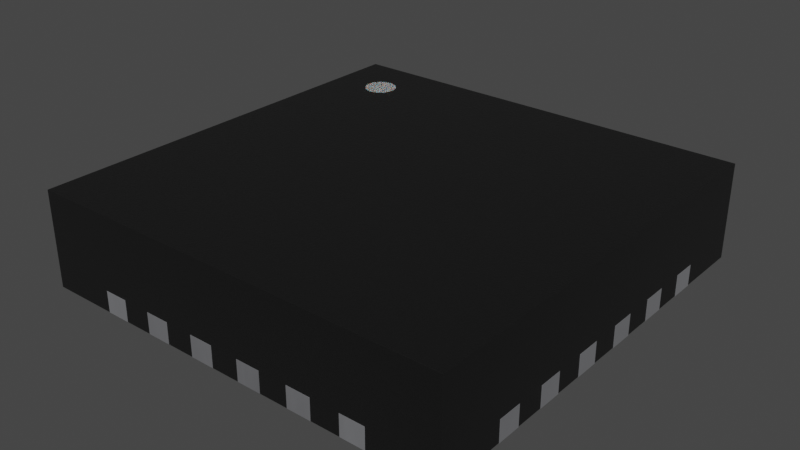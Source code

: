 # Source: QFN-24-1EP_4x4mm_P0.5_EP2.1x2.1mm.blend  (saved by Blender 4.1.24; exported with 4.5.12 LTS)
import bpy
from mathutils import Matrix  # noqa: F401  (used for matrix-valued properties, if any)

bpy.ops.wm.read_factory_settings(use_empty=True)
scene = bpy.context.scene
scene.name = 'Scene'

# ---- collections
col_qfn_24_1ep_4x4mm_p0_5_ep2_1x2_1mm = bpy.data.collections.new('QFN-24-1EP_4x4mm_P0.5_EP2.1x2.1mm'); scene.collection.children.link(col_qfn_24_1ep_4x4mm_p0_5_ep2_1x2_1mm)

# ---- materials (node trees are filled in below, after node groups)
mat_plastic_chip = bpy.data.materials.new('plastic_chip')
mat_plastic_chip.use_transparent_shadow = False
mat_plastic_chip.preview_render_type = 'CUBE'
mat_metal_pins = bpy.data.materials.new('metal_pins')
mat_metal_pins.use_transparent_shadow = False
mat_metal_pins.preview_render_type = 'CUBE'
mat_white_markings = bpy.data.materials.new('white_markings')
mat_white_markings.use_transparent_shadow = False
mat_white_markings.preview_render_type = 'FLAT'

# ---- material node trees
mat_plastic_chip.use_nodes = True; mat_plastic_chip.node_tree.nodes.clear()
_N = mat_plastic_chip.node_tree.nodes; _L = mat_plastic_chip.node_tree.links
n0 = _N.new('ShaderNodeBsdfPrincipled'); n0.name = 'Principled BSDF'; n0.location = (10, 300)
n0.distribution = 'GGX'
n0.subsurface_method = 'BURLEY'
n0.inputs[0].default_value = (0.009312, 0.009312, 0.009312, 1.0)
n0.inputs[1].default_value = 0.1372
n0.inputs[2].default_value = 0.3706
n0.inputs[3].default_value = 1.45
n0.inputs[27].default_value = (0.0, 0.0, 0.0, 1.0)
n0.inputs[28].default_value = 1.0
n1 = _N.new('ShaderNodeOutputMaterial'); n1.name = 'Material Output'; n1.location = (300, 300)
n2 = _N.new('ShaderNodeTexNoise'); n2.name = 'Noise Texture'; n2.location = (-893, 54)
n2.inputs[2].default_value = 200.0
n2.inputs[3].default_value = 3.6
n2.inputs[4].default_value = 0.8375
n3 = _N.new('ShaderNodeBump'); n3.name = 'Bump'; n3.location = (-604, -53)
n3.inputs[0].default_value = 0.08
n3.inputs[1].default_value = 1.0
n3.inputs[2].default_value = 1.0
_L.new(n0.outputs[0], n1.inputs[0])
_L.new(n2.outputs[0], n3.inputs[3])
_L.new(n3.outputs[0], n0.inputs[5])
n1.is_active_output = True
mat_metal_pins.use_nodes = True; mat_metal_pins.node_tree.nodes.clear()
_N = mat_metal_pins.node_tree.nodes; _L = mat_metal_pins.node_tree.links
n0 = _N.new('ShaderNodeMapping'); n0.name = 'Mapping'; n0.location = (-1447, -91)
n0.inputs[3].default_value = (4.8, 1.2, 1.1)
n1 = _N.new('ShaderNodeBsdfPrincipled'); n1.name = 'Principled BSDF'; n1.location = (-560, 254)
n1.distribution = 'GGX'
n1.subsurface_method = 'BURLEY'
n1.inputs[1].default_value = 0.7818
n1.inputs[2].default_value = 0.2886
n1.inputs[3].default_value = 1.45
n1.inputs[13].default_value = 0.0
n1.inputs[27].default_value = (0.0, 0.0, 0.0, 1.0)
n1.inputs[28].default_value = 1.0
n2 = _N.new('ShaderNodeOutputMaterial'); n2.name = 'Material Output.002'; n2.location = (-205, 253)
n2.width = 213
n3 = _N.new('ShaderNodeTexNoise'); n3.name = 'Noise Texture.002'; n3.location = (-1228, -73)
n3.inputs[2].default_value = 0.1
n3.inputs[3].default_value = 7.0
n3.inputs[4].default_value = 0.6
n3.inputs[8].default_value = 0.4
n4 = _N.new('ShaderNodeTexCoord'); n4.name = 'Texture Coordinate'; n4.location = (-1636, -116)
n5 = _N.new('ShaderNodeMix'); n5.name = 'Mix.001'; n5.location = (-921, 45)
n5.data_type = 'RGBA'
n5.inputs[6].default_value = (0.9398, 0.9547, 1.0, 1.0)
n5.inputs[7].default_value = (0.13, 0.1259, 0.1359, 1.0)
n6 = _N.new('ShaderNodeBump'); n6.name = 'Bump.001'; n6.location = (-1001, -227)
n6.inputs[0].default_value = 0.05
n6.inputs[1].default_value = 0.01
n6.inputs[2].default_value = 1.0
_L.new(n1.outputs[0], n2.inputs[0])
_L.new(n3.outputs[0], n6.inputs[3])
_L.new(n0.outputs[0], n3.inputs[0])
_L.new(n3.outputs[0], n5.inputs[0])
_L.new(n4.outputs[3], n0.inputs[0])
_L.new(n5.outputs[2], n1.inputs[0])
_L.new(n6.outputs[0], n1.inputs[5])
n2.is_active_output = True
mat_white_markings.use_nodes = True; mat_white_markings.node_tree.nodes.clear()
_N = mat_white_markings.node_tree.nodes; _L = mat_white_markings.node_tree.links
n0 = _N.new('ShaderNodeOutputMaterial'); n0.name = 'Material Output'; n0.location = (300, 300)
n1 = _N.new('ShaderNodeBsdfPrincipled'); n1.name = 'Principled BSDF'; n1.location = (-34, 272)
n1.distribution = 'GGX'
n1.subsurface_method = 'BURLEY'
n1.inputs[1].default_value = 0.02
n1.inputs[2].default_value = 0.4636
n1.inputs[3].default_value = 1.4
n1.inputs[8].default_value = 1.0
n1.inputs[10].default_value = 0.3682
n1.inputs[13].default_value = 0.6591
n1.inputs[18].default_value = 0.2318
n1.inputs[20].default_value = 0.6709
n1.inputs[24].default_value = 0.1191
n1.inputs[27].default_value = (0.0, 0.0, 0.0, 1.0)
n1.inputs[28].default_value = 1.0
n2 = _N.new('ShaderNodeMapping'); n2.name = 'Mapping'; n2.location = (-1010, 265)
n2.inputs[3].default_value = (3.0, 1.0, 1.0)
n3 = _N.new('ShaderNodeTexCoord'); n3.name = 'Texture Coordinate'; n3.location = (-1250, 180)
n4 = _N.new('ShaderNodeBump'); n4.name = 'Bump'; n4.location = (-376, -99)
n4.inputs[0].default_value = 0.05
n4.inputs[1].default_value = 1.0
n4.inputs[2].default_value = 1.0
n5 = _N.new('ShaderNodeTexNoise'); n5.name = 'Noise Texture'; n5.location = (-662, 176)
n5.inputs[2].default_value = 88.0
n5.inputs[3].default_value = 10.8
n5.inputs[4].default_value = 0.9167
n5.inputs[8].default_value = 1.6
n6 = _N.new('ShaderNodeValToRGB'); n6.name = 'ColorRamp'; n6.location = (-354, 186)
while len(n6.color_ramp.elements) > 1: n6.color_ramp.elements.remove(n6.color_ramp.elements[-1])
n6.color_ramp.elements[0].position = 0.0; n6.color_ramp.elements[0].color = (0.2596, 0.2596, 0.2596, 1.0)
_e = n6.color_ramp.elements.new(1.0); _e.color = (0.6303, 0.6303, 0.6303, 1.0)
n7 = _N.new('ShaderNodeMix'); n7.name = 'Mix'; n7.location = (-204, 152)
n7.data_type = 'RGBA'
n7.inputs[0].default_value = 0.3682
n7.inputs[7].default_value = (0.2525, 0.2525, 0.2525, 1.0)
_L.new(n5.outputs[0], n6.inputs[0])
_L.new(n1.outputs[0], n0.inputs[0])
_L.new(n3.outputs[2], n2.inputs[0])
_L.new(n2.outputs[0], n5.inputs[0])
_L.new(n5.outputs[0], n4.inputs[3])
_L.new(n4.outputs[0], n1.inputs[5])
_L.new(n6.outputs[0], n7.inputs[6])
_L.new(n7.outputs[2], n1.inputs[0])
n0.is_active_output = True

# ---- world
world_world = bpy.data.worlds.new('World'); scene.world = world_world
world_world.use_nodes = True; world_world.node_tree.nodes.clear()
_N = world_world.node_tree.nodes; _L = world_world.node_tree.links
n0 = _N.new('ShaderNodeOutputWorld'); n0.name = 'World Output'; n0.location = (300, 300)
n1 = _N.new('ShaderNodeBackground'); n1.name = 'Background'; n1.location = (10, 300)
n1.inputs[0].default_value = (0.05088, 0.05088, 0.05088, 1.0)
_L.new(n1.outputs[0], n0.inputs[0])
n0.is_active_output = True
world_world.color = (0.05088, 0.05088, 0.05088)
world_world.use_sun_shadow = False
world_world.sun_shadow_jitter_overblur = 0.0

# ---- meshes
me_shape_9_indexedfaceset_017 = bpy.data.meshes.new('SHAPE_9_IndexedFaceSet.017')
me_shape_9_indexedfaceset_017.from_pydata([(-0.865, 2.0, 0.2025), (-0.635, 2.0, 0.2025), (-0.135, 2.0, 0.0025), (0.135, 2.0, 0.2025), (0.365, 2.0, 0.2025), (1.365, 2.0, 0.2025), (2.0, 2.0, 0.9), (-1.365, 2.0, 0.2025), (-2.0, 2.0, 0.0025), (-2.0, 0.365, 0.0025), (-1.6, 0.135, 0.0025), (-2.0, 0.135, 0.0025), (-1.6, -0.135, 0.0025), (-1.135, -1.6, 0.0025), (-0.865, -1.6, 0.0025), (-0.635, -1.6, 0.0025), (0.365, -1.6, 0.0025), (0.365, -2.0, 0.0025), (0.635, -2.0, 0.0025), (0.635, -1.6, 0.0025), (0.865, -1.6, 0.0025), (1.135, -1.6, 0.0025), (1.365, -1.6, 0.0025), (1.365, -2.0, 0.0025), (2.0, -2.0, 0.0025), (2.0, -0.635, 0.0025), (2.0, 0.365, 0.0025), (1.6, 0.865, 0.0025), (2.0, 0.865, 0.0025), (2.0, 1.135, 0.0025), (2.0, 2.0, 0.0025), (1.365, 2.0, 0.0025), (1.135, 2.0, 0.0025), (0.865, 2.0, 0.0025), (0.365, 2.0, 0.0025), (0.135, 2.0, 0.0025), (-0.135, 1.6, 0.0025), (-0.865, 1.6, 0.0025), (-1.365, 2.0, 0.0025), (1.25, 1.0, 0.0025), (-1.25, 1.25, 0.0025), (1.0, 1.25, 0.0025), (-1.135, 2.0, 4.961e-08), (-1.135, 2.0, 0.0025), (-0.635, 2.0, 2.776e-08), (-0.635, 2.0, 0.0025), (0.635, 2.0, 0.0025), (-0.365, 2.0, 0.0025), (-0.365, 2.0, 1.595e-08), (2.0, 0.635, 0.0025), (2.0, 0.135, 0.2), (2.0, -0.365, 0.2), (2.0, -0.365, 0.0025), (2.0, -2.0, 0.9), (2.0, 1.365, 0.0025), (-1.135, -2.0, 4.961e-08), (-1.365, -2.0, 5.967e-08), (1.135, -2.0, -4.961e-08), (0.635, -2.0, -2.776e-08), (0.365, -2.0, -1.595e-08), (0.135, -2.0, -5.901e-09), (-2.0, -2.0, 0.9), (0.635, -2.0, 0.2025), (0.365, -2.0, 0.2025), (-0.365, -2.0, 0.2025), (-0.635, -2.0, 0.2025), (-2.0, 2.0, 0.9), (-2.0, -2.0, 0.0025), (-2.0, -1.365, 0.2), (-2.0, -1.135, 0.2), (-2.0, -0.865, 0.2), (-2.0, -0.635, 0.0025), (-2.0, -0.365, 0.0025), (-2.0, 0.135, 0.2), (-2.0, 0.635, 0.0025), (-2.0, 0.865, 0.0025), (-2.0, 1.365, 0.0025), (-1.6, 0.365, 0.0025), (-1.6, 0.365, 6.994e-08), (-2.0, 0.365, 0.2), (-1.6, 0.135, 6.994e-08), (-2.002, 0.135, 8.751e-08), (-0.135, -2.0, 5.901e-09), (-0.135, -1.6, 0.0025), (-0.365, -1.6, 1.595e-08), (-0.365, -1.6, 0.0025), (-0.365, -2.0, 0.0025), (-0.365, -2.0, 1.595e-08), (-0.135, -1.6, 5.901e-09), (-2.002, 0.365, 8.751e-08), (-2.002, 0.135, 0.2), (-2.002, 0.365, 0.2), (-0.135, -2.002, 0.0025), (-0.365, -2.002, 0.0025), (-0.365, -2.002, 0.2025), (-0.135, -2.002, 0.2025), (-0.135, -2.0, 0.2025), (-0.135, -2.0, 0.0025), (-2.002, -0.365, 8.751e-08), (-2.0, -0.365, 0.2), (-1.6, -0.365, 0.0025), (-1.6, -0.365, 6.994e-08), (-1.6, -0.135, 6.994e-08), (-2.0, -0.135, 0.0025), (-2.0, -0.135, 0.2), (-2.002, -0.135, 8.751e-08), (-2.002, -0.865, 0.2), (-2.0, -0.865, 0.0025), (-1.6, -0.865, 6.994e-08), (-1.6, -0.865, 0.0025), (-1.6, -0.635, 0.0025), (-1.6, -0.635, 6.994e-08), (-2.0, -0.635, 0.2), (-2.002, -0.635, 0.2), (-2.002, -0.635, 8.751e-08), (-2.002, -0.865, 8.751e-08), (-2.0, -1.365, 0.0025), (-1.6, -1.365, 0.0025), (-1.6, -1.365, 6.994e-08), (-1.6, -1.135, 0.0025), (-2.0, -1.135, 0.0025), (-1.6, -1.135, 6.994e-08), (-2.002, -1.135, 8.751e-08), (-2.0, 0.635, 0.2), (-1.6, 0.635, 0.0025), (-1.6, 0.635, 6.994e-08), (-1.6, 0.865, 0.0025), (-1.6, 0.865, 6.994e-08), (-2.0, 0.865, 0.2), (-2.002, 0.865, 8.751e-08), (-2.002, 0.635, 8.751e-08), (-2.002, 1.135, 0.2), (-2.0, 1.135, 0.2), (-2.0, 1.135, 0.0025), (-1.6, 1.135, 0.0025), (-1.6, 1.365, 0.0025), (-1.6, 1.365, 6.994e-08), (-2.0, 1.365, 0.2), (-1.6, 1.135, 6.994e-08), (-2.002, 1.365, 8.751e-08), (-2.002, 1.135, 8.751e-08), (-2.002, -0.365, 0.2), (-2.002, -0.135, 0.2), (-2.002, -1.365, 8.751e-08), (-2.002, -1.365, 0.2), (-2.002, -1.135, 0.2), (-2.002, 0.635, 0.2), (-2.002, 0.865, 0.2), (-2.002, 1.365, 0.2), (0.365, -1.6, -1.595e-08), (0.135, -1.6, 0.0025), (0.135, -1.6, -5.901e-09), (0.135, -2.0, 0.0025), (0.865, -2.0, 0.0025), (0.635, -1.6, -2.776e-08), (0.865, -2.0, -3.781e-08), (0.865, -1.6, -3.781e-08), (1.365, -1.6, -5.967e-08), (1.365, -2.0, -5.967e-08), (1.135, -1.6, -4.961e-08), (-0.635, -2.0, 2.776e-08), (-0.865, -1.6, 3.781e-08), (-0.865, -2.0, 3.781e-08), (-0.635, -1.6, 2.776e-08), (-1.365, -1.6, 0.0025), (-1.365, -1.6, 5.967e-08), (-1.135, -1.6, 4.961e-08), (0.365, -2.002, 0.2025), (0.365, -2.002, 0.0025), (0.135, -2.0, 0.2025), (0.135, -2.002, 0.0025), (0.135, -2.002, 0.2025), (0.635, -2.002, 0.2025), (0.865, -2.002, 0.2025), (0.865, -2.0, 0.2025), (0.865, -2.002, 0.0025), (0.635, -2.002, 0.0025), (1.135, -2.002, 0.0025), (1.365, -2.002, 0.0025), (1.135, -2.002, 0.2025), (1.365, -2.002, 0.2025), (1.365, -2.0, 0.2025), (1.135, -2.0, 0.2025), (1.135, -2.0, 0.0025), (-0.635, -2.002, 0.0025), (-0.635, -2.002, 0.2025), (-0.865, -2.0, 0.0025), (-0.865, -2.002, 0.0025), (-0.865, -2.002, 0.2025), (-0.865, -2.0, 0.2025), (-0.635, -2.0, 0.0025), (-1.135, -2.002, 0.2025), (-1.135, -2.002, 0.0025), (-1.135, -2.0, 0.2025), (-1.365, -2.0, 0.2025), (-1.365, -2.002, 0.2025), (-1.365, -2.002, 0.0025), (-1.135, -2.0, 0.0025), (-1.365, -2.0, 0.0025), (1.6, 0.135, -6.994e-08), (2.0, 0.135, 0.0025), (1.6, 0.135, 0.0025), (1.6, 0.365, -6.994e-08), (2.002, 0.365, -8.751e-08), (1.6, 0.365, 0.0025), (2.002, -0.365, 0.2), (1.6, -0.135, -6.994e-08), (2.002, -0.135, -8.751e-08), (1.6, -0.135, 0.0025), (2.0, -0.135, 0.0025), (2.0, -0.135, 0.2), (2.002, -0.135, 0.2), (1.6, -0.365, 0.0025), (2.002, -0.365, -8.751e-08), (1.6, -0.365, -6.994e-08), (2.0, -0.865, 0.2), (2.0, -0.865, 0.0025), (1.6, -0.865, 0.0025), (2.0, -0.635, 0.2), (1.6, -0.635, -6.994e-08), (1.6, -0.635, 0.0025), (2.002, -0.635, -8.751e-08), (1.6, -0.865, -6.994e-08), (2.002, -1.365, 0.2), (2.0, -1.365, 0.0025), (2.002, -1.135, -8.751e-08), (2.0, -1.135, 0.0025), (2.0, -1.135, 0.2), (1.6, -1.365, 0.0025), (1.6, -1.135, 0.0025), (1.6, -1.135, -6.994e-08), (1.6, -1.365, -6.994e-08), (2.002, 0.635, -8.751e-08), (1.6, 0.635, -6.994e-08), (2.0, 0.635, 0.2), (1.6, 0.635, 0.0025), (2.002, 0.865, -8.751e-08), (2.002, 0.865, 0.2), (1.6, 0.865, -6.994e-08), (1.6, 1.365, 0.0025), (2.0, 1.365, 0.2), (1.6, 1.135, 0.0025), (2.002, 1.365, -8.751e-08), (1.6, 1.365, -6.994e-08), (1.6, 1.135, -6.994e-08), (2.002, 0.135, 0.2), (2.002, 0.135, -8.751e-08), (2.002, 0.365, 0.2), (2.0, 0.365, 0.2), (2.002, -0.865, -8.751e-08), (2.002, -0.635, 0.2), (2.002, -0.865, 0.2), (2.002, -1.365, -8.751e-08), (2.002, -1.135, 0.2), (2.0, -1.365, 0.2), (2.002, 0.635, 0.2), (2.0, 0.865, 0.2), (2.002, 1.135, -8.751e-08), (2.002, 1.135, 0.2), (2.002, 1.365, 0.2), (2.0, 1.135, 0.2), (-0.365, 1.6, 0.0025), (-0.135, 1.6, 5.901e-09), (-0.365, 1.6, 1.595e-08), (-0.135, 2.0, 5.901e-09), (-0.365, 2.002, 0.0025), (-0.135, 2.002, 0.0025), (-0.365, 2.0, 0.2025), (-0.135, 2.0, 0.2025), (-0.365, 2.002, 0.2025), (-0.135, 2.002, 0.2025), (0.135, 1.6, -5.901e-09), (0.135, 2.0, -5.901e-09), (0.135, 1.6, 0.0025), (0.365, 1.6, -1.595e-08), (0.365, 2.0, -1.595e-08), (0.365, 1.6, 0.0025), (0.635, 1.6, 0.0025), (0.865, 1.6, -3.781e-08), (0.865, 1.6, 0.0025), (0.635, 2.0, -2.776e-08), (0.865, 2.0, -3.781e-08), (0.635, 1.6, -2.776e-08), (1.135, 1.6, 0.0025), (1.365, 1.6, -5.967e-08), (1.135, 1.6, -4.961e-08), (1.365, 1.6, 0.0025), (1.135, 2.0, -4.961e-08), (1.365, 2.0, -5.967e-08), (-0.865, 2.0, 3.781e-08), (-0.865, 2.0, 0.0025), (-0.865, 1.6, 3.781e-08), (-0.635, 1.6, 0.0025), (-0.635, 1.6, 2.776e-08), (-1.365, 2.0, 5.967e-08), (-1.365, 1.6, 0.0025), (-1.135, 1.6, 0.0025), (-1.135, 1.6, 4.961e-08), (-1.365, 1.6, 5.967e-08), (0.135, 2.002, 0.0025), (0.135, 2.002, 0.2025), (0.365, 2.002, 0.0025), (0.365, 2.002, 0.2025), (0.635, 2.002, 0.2025), (0.865, 2.0, 0.2025), (0.865, 2.002, 0.2025), (0.635, 2.0, 0.2025), (0.635, 2.002, 0.0025), (0.865, 2.002, 0.0025), (1.135, 2.002, 0.2025), (1.135, 2.0, 0.2025), (1.365, 2.002, 0.2025), (1.135, 2.002, 0.0025), (1.365, 2.002, 0.0025), (-0.635, 2.002, 0.0025), (-0.635, 2.002, 0.2025), (-0.865, 2.002, 0.0025), (-0.865, 2.002, 0.2025), (-1.365, 2.002, 0.2025), (-1.135, 2.002, 0.0025), (-1.135, 2.002, 0.2025), (-1.135, 2.0, 0.2025), (-1.365, 2.002, 0.0025), (1.25, 1.0, 0.0004999), (1.25, -1.25, 0.0025), (-1.25, -1.25, 0.0025), (-1.25, -1.25, 0.0005001), (-1.25, 1.25, 0.0005001), (1.0, 1.25, 0.0005), (1.25, -1.25, 0.0004999), (-1.5, 1.65, 0.9), (-1.5, 1.65, 0.903), (-1.471, 1.647, 0.9), (-1.471, 1.647, 0.903), (-1.443, 1.639, 0.9), (-1.443, 1.639, 0.903), (-1.417, 1.625, 0.9), (-1.417, 1.625, 0.903), (-1.394, 1.606, 0.9), (-1.394, 1.606, 0.903), (-1.375, 1.583, 0.9), (-1.375, 1.583, 0.903), (-1.361, 1.557, 0.9), (-1.361, 1.557, 0.903), (-1.353, 1.529, 0.9), (-1.353, 1.529, 0.903), (-1.35, 1.5, 0.9), (-1.35, 1.5, 0.903), (-1.353, 1.471, 0.9), (-1.353, 1.471, 0.903), (-1.361, 1.443, 0.9), (-1.361, 1.443, 0.903), (-1.375, 1.417, 0.9), (-1.375, 1.417, 0.903), (-1.394, 1.394, 0.9), (-1.394, 1.394, 0.903), (-1.417, 1.375, 0.9), (-1.417, 1.375, 0.903), (-1.443, 1.361, 0.9), (-1.443, 1.361, 0.903), (-1.471, 1.353, 0.9), (-1.471, 1.353, 0.903), (-1.5, 1.35, 0.9), (-1.5, 1.35, 0.903), (-1.529, 1.353, 0.9), (-1.529, 1.353, 0.903), (-1.557, 1.361, 0.9), (-1.557, 1.361, 0.903), (-1.583, 1.375, 0.9), (-1.583, 1.375, 0.903), (-1.606, 1.394, 0.9), (-1.606, 1.394, 0.903), (-1.625, 1.417, 0.9), (-1.625, 1.417, 0.903), (-1.639, 1.443, 0.9), (-1.639, 1.443, 0.903), (-1.647, 1.471, 0.9), (-1.647, 1.471, 0.903), (-1.65, 1.5, 0.9), (-1.65, 1.5, 0.903), (-1.647, 1.529, 0.9), (-1.647, 1.529, 0.903), (-1.639, 1.557, 0.9), (-1.639, 1.557, 0.903), (-1.625, 1.583, 0.9), (-1.625, 1.583, 0.903), (-1.606, 1.606, 0.9), (-1.606, 1.606, 0.903), (-1.583, 1.625, 0.9), (-1.583, 1.625, 0.903), (-1.557, 1.639, 0.9), (-1.557, 1.639, 0.903), (-1.529, 1.647, 0.9), (-1.529, 1.647, 0.903)], [], [(145, 144, 68, 69), (33, 304, 306, 46, 34, 4, 3, 35, 2, 268, 267, 47, 45, 1, 0, 290, 43, 321, 7, 38, 8, 66, 6, 30, 31, 5, 310, 32), (13, 166, 165, 164), (171, 170, 168, 167), (180, 178, 23, 181), (195, 196, 192, 191), (185, 184, 190, 65), (233, 238, 236, 232), (134, 138, 136, 135), (141, 142, 105, 98), (197, 192, 196, 198), (244, 243, 242, 257), (117, 118, 121, 119), (17, 59, 149, 16), (110, 111, 114, 113, 112, 71), (174, 62, 172, 173), (154, 156, 155, 58), (97, 92, 93, 86), (17, 168, 170, 152), (153, 155, 156, 20), (78, 80, 81, 89), (45, 44, 289, 290), (96, 64, 94, 95), (64, 86, 93, 94), (147, 146, 123, 128), (165, 166, 55, 56), (216, 226, 229, 228, 224, 24, 23, 22, 21, 324, 39, 27, 235, 49, 26, 204, 201, 200, 209, 208, 212, 52, 25, 220, 217), (273, 35, 272, 271), (172, 176, 175, 173), (83, 88, 84, 85), (297, 298, 294, 42), (97, 82, 88, 83), (197, 55, 166, 13), (102, 101, 98, 105), (217, 220, 219, 222), (82, 97, 86, 87), (267, 268, 270, 269), (10, 80, 78, 77), (239, 54, 240, 259, 242, 243), (241, 239, 243, 244), (205, 211, 210, 51), (36, 261, 263, 262), (227, 226, 216, 215, 218, 25, 52, 51, 210, 209, 200, 50, 248, 26, 49, 234, 256, 28, 29, 260, 240, 54, 30, 6, 53, 24, 224, 254), (241, 29, 28, 27, 39, 41, 40, 325, 324, 21, 183, 153, 20, 19, 18, 17, 16, 150, 152, 97, 83, 85, 86, 190, 15, 14, 186, 197, 13, 164, 198, 67, 116, 117, 119, 120, 107, 109, 110, 71, 72, 100, 12, 103, 11, 10, 77, 9, 74, 124, 126, 75, 133, 134, 135, 76, 8, 38, 295, 296, 43, 290, 37, 292, 45, 47, 261, 36, 2, 35, 273, 276, 34, 46, 277, 279, 33, 32, 283, 286, 31, 30, 54, 239), (31, 286, 284, 288), (223, 252, 225, 253), (255, 232, 236, 237), (245, 247, 248, 50), (274, 271, 272, 275), (194, 198, 196, 195), (37, 290, 289, 291), (301, 34, 35, 299), (302, 4, 34, 301), (186, 162, 160, 190), (303, 305, 308, 307), (309, 311, 313, 312), (41, 328, 327, 40), (193, 194, 195, 191), (253, 225, 230, 229, 226, 227), (106, 115, 108, 109, 107, 70), (318, 320, 319, 322), (124, 125, 127, 126), (132, 133, 75, 128, 123, 74, 9, 79, 73, 11, 103, 104, 99, 72, 71, 112, 70, 107, 120, 69, 68, 116, 67, 61, 66, 8, 76, 137), (84, 88, 82, 87), (19, 154, 58, 18), (90, 81, 80, 10, 11, 73), (79, 9, 77, 78, 89, 91), (152, 60, 59, 17), (109, 108, 111, 110), (276, 273, 271, 274), (34, 275, 272, 35), (95, 92, 97, 96), (94, 93, 92, 95), (98, 101, 100, 72, 99, 141), (100, 101, 102, 12), (102, 105, 142, 104, 103, 12), (85, 84, 87, 86), (144, 143, 118, 117, 116, 68), (121, 118, 143, 122), (127, 129, 147, 128, 75, 126), (121, 122, 145, 69, 120, 119), (146, 130, 125, 124, 74, 123), (21, 159, 57, 183), (91, 90, 73, 79), (131, 148, 139, 140), (136, 138, 140, 139), (127, 125, 130, 129), (315, 1, 45, 314), (295, 38, 294, 298), (26, 248, 247, 203, 202, 204), (137, 76, 135, 136, 139, 148), (182, 183, 177, 179), (314, 45, 290, 316), (14, 161, 162, 186), (320, 321, 43, 319), (106, 113, 114, 115), (142, 141, 99, 104), (146, 147, 129, 130), (246, 245, 50, 200, 201, 199), (286, 283, 285, 284), (15, 163, 161, 14), (150, 151, 60, 152), (16, 149, 151, 150), (190, 160, 163, 15), (179, 177, 178, 180), (131, 140, 138, 134, 133, 132), (22, 157, 159, 21), (23, 158, 157, 22), (20, 156, 154, 19), (148, 131, 132, 137), (62, 18, 176, 172), (173, 175, 153, 174), (23, 178, 177, 183), (63, 169, 171, 167), (167, 168, 17, 63), (153, 175, 176, 18), (308, 33, 46, 307), (164, 165, 56, 198), (214, 206, 207, 213), (188, 187, 184, 185), (306, 304, 305, 303), (65, 189, 188, 185), (43, 296, 297, 42), (191, 192, 197, 193), (189, 186, 187, 188), (161, 163, 160, 162), (159, 157, 158, 57), (222, 219, 221, 249), (212, 208, 206, 214), (198, 56, 55, 197), (231, 230, 225, 252), (213, 205, 51, 52, 212, 214), (216, 217, 222, 249, 251, 215), (235, 27, 238, 233), (199, 202, 203, 246), (224, 228, 231, 252, 223, 254), (111, 108, 115, 114), (328, 323, 329, 326, 327), (211, 207, 206, 208, 209, 210), (228, 229, 230, 231), (278, 282, 280, 281), (31, 288, 287, 32), (232, 255, 234, 49, 235, 233), (244, 257, 258, 260, 29, 241), (220, 25, 218, 250, 221, 219), (33, 281, 280, 46), (28, 256, 237, 236, 238, 27), (2, 264, 48, 47), (258, 259, 240, 260), (258, 257, 242, 259), (205, 213, 207, 211), (113, 106, 70, 112), (169, 152, 170, 171), (33, 279, 278, 281), (223, 253, 227, 254), (3, 4, 302, 300), (267, 269, 265, 47), (251, 249, 221, 250), (245, 246, 203, 247), (269, 270, 266, 265), (279, 277, 282, 278), (262, 263, 48, 264), (2, 36, 262, 264), (181, 182, 179, 180), (277, 46, 280, 282), (43, 42, 294, 38), (266, 2, 47, 265), (90, 91, 89, 81), (317, 315, 314, 316), (34, 276, 274, 275), (270, 268, 2, 266), (261, 47, 48, 263), (151, 149, 59, 60), (300, 302, 301, 299), (284, 285, 287, 288), (296, 295, 298, 297), (313, 31, 32, 312), (293, 291, 289, 44), (45, 292, 293, 44), (292, 37, 291, 293), (310, 5, 311, 309), (61, 67, 198, 194, 193, 197, 186, 189, 65, 190, 86, 64, 96, 97, 152, 169, 63, 17, 18, 62, 174, 153, 183, 182, 181, 23, 24, 53), (183, 57, 158, 23), (18, 58, 155, 153), (311, 5, 31, 313), (251, 250, 218, 215), (190, 184, 187, 186), (305, 304, 33, 308), (310, 309, 312, 32), (306, 303, 307, 46), (3, 300, 299, 35), (325, 326, 329, 324), (255, 237, 256, 234), (0, 1, 315, 317), (0, 317, 316, 290), (144, 145, 122, 143), (324, 329, 323, 39), (7, 321, 320, 318), (319, 43, 38, 322), (39, 323, 328, 41), (7, 318, 322, 38), (40, 327, 326, 325), (283, 32, 287, 285), (201, 204, 202, 199), (330, 331, 333, 332), (332, 333, 335, 334), (334, 335, 337, 336), (336, 337, 339, 338), (338, 339, 341, 340), (340, 341, 343, 342), (342, 343, 345, 344), (344, 345, 347, 346), (346, 347, 349, 348), (348, 349, 351, 350), (350, 351, 353, 352), (352, 353, 355, 354), (354, 355, 357, 356), (356, 357, 359, 358), (358, 359, 361, 360), (360, 361, 363, 362), (362, 363, 365, 364), (364, 365, 367, 366), (366, 367, 369, 368), (368, 369, 371, 370), (370, 371, 373, 372), (372, 373, 375, 374), (374, 375, 377, 376), (376, 377, 379, 378), (378, 379, 381, 380), (380, 381, 383, 382), (382, 383, 385, 384), (384, 385, 387, 386), (386, 387, 389, 388), (388, 389, 391, 390), (333, 331, 393, 391, 389, 387, 385, 383, 381, 379, 377, 375, 373, 371, 369, 367, 365, 363, 361, 359, 357, 355, 353, 351, 349, 347, 345, 343, 341, 339, 337, 335), (390, 391, 393, 392), (392, 393, 331, 330), (330, 332, 334, 336, 338, 340, 342, 344, 346, 348, 350, 352, 354, 356, 358, 360, 362, 364, 366, 368, 370, 372, 374, 376, 378, 380, 382, 384, 386, 388, 390, 392), (53, 6, 66, 61)])
me_shape_9_indexedfaceset_017.polygons.foreach_set('use_smooth', [True] * 239)
me_shape_9_indexedfaceset_017.polygons.foreach_set('material_index', [1, 0, 1, 1, 1, 1, 1, 1, 1, 1, 1, 1, 1, 1, 1, 1, 1, 1, 1, 1, 1, 0, 1, 1, 1, 1, 0, 1, 1, 1, 1, 1, 1, 1, 1, 0, 1, 1, 1, 1, 1, 1, 0, 0, 1, 1, 1, 1, 1, 1, 1, 1, 1, 0, 1, 1, 1, 1, 1, 1, 1, 1, 0, 1, 1, 1, 1, 0, 1, 1, 0, 1, 1, 1, 1, 1, 1, 1, 1, 1, 1, 1, 1, 1, 1, 1, 1, 1, 1, 1, 1, 1, 1, 1, 1, 1, 1, 1, 1, 1, 1, 1, 1, 1, 1, 1, 1, 1, 1, 1, 1, 1, 1, 1, 1, 1, 1, 1, 1, 1, 1, 1, 1, 1, 1, 1, 1, 1, 1, 0, 1, 1, 1, 1, 1, 1, 1, 1, 1, 1, 1, 0, 1, 1, 1, 0, 1, 0, 1, 1, 1, 1, 1, 1, 1, 1, 1, 1, 1, 1, 1, 1, 1, 1, 1, 0, 1, 1, 1, 1, 1, 1, 1, 1, 1, 1, 1, 1, 1, 1, 1, 0, 0, 0, 1, 1, 1, 1, 1, 1, 1, 1, 1, 1, 1, 1, 1, 1, 1, 1, 1, 1, 1, 1, 2, 2, 2, 2, 2, 2, 2, 2, 2, 2, 2, 2, 2, 2, 2, 2, 2, 2, 2, 2, 2, 2, 2, 2, 2, 2, 2, 2, 2, 2, 2, 2, 2, 2, 0])
_k = set([(0, 1), (0, 290), (0, 317), (1, 45), (1, 315), (2, 35), (2, 36), (2, 47), (2, 264), (2, 266), (2, 268), (3, 4), (3, 35), (3, 300), (4, 34), (4, 302), (5, 31), (5, 310), (5, 311), (6, 30), (6, 53), (6, 66), (7, 38), (7, 318), (7, 321), (8, 38), (8, 66), (8, 76), (9, 74), (9, 77), (9, 79), (10, 11), (10, 77), (10, 80), (11, 73), (11, 103), (12, 100), (12, 102), (12, 103), (13, 164), (13, 166), (13, 197), (14, 15), (14, 161), (14, 186), (15, 163), (15, 190), (16, 17), (16, 149), (16, 150), (17, 18), (17, 59), (17, 63), (17, 152), (17, 168), (18, 19), (18, 58), (18, 62), (18, 153), (18, 176), (19, 20), (19, 154), (20, 153), (20, 156), (21, 22), (21, 159), (21, 183), (22, 23), (22, 157), (23, 24), (23, 158), (23, 178), (23, 181), (23, 183), (24, 53), (24, 224), (25, 52), (25, 218), (25, 220), (26, 49), (26, 204), (26, 248), (27, 28), (27, 235), (27, 238), (28, 29), (28, 256), (29, 241), (29, 260), (30, 31), (30, 54), (31, 32), (31, 286), (31, 288), (31, 313), (32, 33), (32, 283), (32, 287), (32, 310), (32, 312), (33, 46), (33, 279), (33, 281), (33, 304), (33, 308), (34, 35), (34, 46), (34, 275), (34, 276), (34, 301), (35, 272), (35, 273), (35, 299), (36, 261), (36, 262), (37, 290), (37, 291), (37, 292), (38, 43), (38, 294), (38, 295), (38, 322), (39, 41), (39, 324), (40, 41), (40, 325), (40, 327), (42, 43), (42, 294), (42, 297), (43, 290), (43, 296), (43, 319), (43, 321), (44, 45), (44, 289), (44, 293), (45, 47), (45, 290), (45, 292), (45, 314), (46, 277), (46, 280), (46, 306), (46, 307), (47, 48), (47, 261), (47, 265), (47, 267), (48, 263), (48, 264), (49, 234), (49, 235), (50, 200), (50, 245), (50, 248), (51, 52), (51, 205), (51, 210), (52, 212), (53, 61), (54, 239), (54, 240), (55, 56), (55, 166), (55, 197), (56, 165), (56, 198), (57, 158), (57, 159), (57, 183), (58, 154), (58, 155), (59, 60), (59, 149), (60, 151), (60, 152), (61, 66), (61, 67), (62, 172), (62, 174), (63, 167), (63, 169), (64, 86), (64, 94), (64, 96), (65, 185), (65, 189), (65, 190), (67, 116), (67, 198), (68, 69), (68, 116), (68, 144), (69, 120), (69, 145), (70, 106), (70, 107), (70, 112), (71, 72), (71, 110), (71, 112), (72, 99), (72, 100), (73, 79), (73, 90), (74, 123), (74, 124), (75, 126), (75, 128), (75, 133), (76, 135), (76, 137), (77, 78), (78, 80), (78, 89), (79, 91), (80, 81), (81, 89), (81, 90), (82, 87), (82, 88), (82, 97), (83, 85), (83, 88), (83, 97), (84, 85), (84, 87), (84, 88), (85, 86), (86, 87), (86, 93), (86, 97), (86, 190), (89, 91), (90, 91), (92, 93), (92, 95), (92, 97), (93, 94), (94, 95), (95, 96), (96, 97), (97, 152), (98, 101), (98, 105), (98, 141), (99, 104), (99, 141), (100, 101), (101, 102), (102, 105), (103, 104), (104, 142), (105, 142), (106, 113), (106, 115), (107, 109), (107, 120), (108, 109), (108, 111), (108, 115), (109, 110), (110, 111), (111, 114), (112, 113), (113, 114), (114, 115), (116, 117), (117, 118), (117, 119), (118, 121), (118, 143), (119, 120), (119, 121), (121, 122), (122, 143), (122, 145), (123, 128), (123, 146), (124, 125), (124, 126), (125, 127), (125, 130), (126, 127), (127, 129), (128, 147), (129, 130), (129, 147), (130, 146), (131, 132), (131, 140), (131, 148), (132, 133), (132, 137), (133, 134), (134, 135), (134, 138), (135, 136), (136, 138), (136, 139), (137, 148), (138, 140), (139, 140), (139, 148), (141, 142), (143, 144), (144, 145), (146, 147), (149, 151), (150, 151), (150, 152), (152, 169), (152, 170), (153, 155), (153, 174), (153, 175), (153, 183), (154, 156), (155, 156), (157, 158), (157, 159), (160, 162), (160, 163), (160, 190), (161, 162), (161, 163), (162, 186), (164, 165), (164, 198), (165, 166), (167, 168), (167, 171), (168, 170), (169, 171), (170, 171), (172, 173), (172, 176), (173, 174), (173, 175), (175, 176), (177, 178), (177, 179), (177, 183), (178, 180), (179, 180), (179, 182), (180, 181), (181, 182), (182, 183), (184, 185), (184, 187), (184, 190), (185, 188), (186, 187), (186, 189), (186, 190), (186, 197), (187, 188), (188, 189), (191, 192), (191, 193), (191, 195), (192, 196), (192, 197), (193, 194), (193, 197), (194, 195), (194, 198), (195, 196), (196, 198), (197, 198), (199, 201), (199, 202), (199, 246), (200, 201), (200, 209), (201, 204), (202, 203), (202, 204), (203, 246), (203, 247), (205, 211), (205, 213), (206, 207), (206, 208), (206, 214), (207, 211), (207, 213), (208, 209), (208, 212), (209, 210), (210, 211), (212, 214), (213, 214), (215, 216), (215, 218), (215, 251), (216, 217), (216, 226), (217, 220), (217, 222), (218, 250), (219, 220), (219, 221), (219, 222), (221, 249), (221, 250), (222, 249), (223, 252), (223, 253), (223, 254), (224, 228), (224, 254), (225, 230), (225, 252), (225, 253), (226, 227), (226, 229), (227, 253), (227, 254), (228, 229), (228, 231), (229, 230), (230, 231), (231, 252), (232, 233), (232, 236), (232, 255), (233, 235), (233, 238), (234, 255), (234, 256), (236, 237), (236, 238), (237, 255), (237, 256), (239, 241), (239, 243), (240, 259), (240, 260), (241, 244), (242, 243), (242, 257), (242, 259), (243, 244), (244, 257), (245, 246), (245, 247), (247, 248), (249, 251), (250, 251), (257, 258), (258, 259), (258, 260), (261, 263), (262, 263), (262, 264), (265, 266), (265, 269), (266, 270), (267, 268), (267, 269), (268, 270), (269, 270), (271, 272), (271, 273), (271, 274), (272, 275), (273, 276), (274, 275), (274, 276), (277, 279), (277, 282), (278, 279), (278, 281), (278, 282), (280, 281), (280, 282), (283, 285), (283, 286), (284, 285), (284, 286), (284, 288), (285, 287), (287, 288), (289, 290), (289, 291), (290, 316), (291, 293), (292, 293), (294, 298), (295, 296), (295, 298), (296, 297), (297, 298), (299, 300), (299, 301), (300, 302), (301, 302), (303, 305), (303, 306), (303, 307), (304, 305), (304, 306), (305, 308), (307, 308), (309, 310), (309, 311), (309, 312), (311, 313), (312, 313), (314, 315), (314, 316), (315, 317), (316, 317), (318, 320), (318, 322), (319, 320), (319, 322), (320, 321), (323, 328), (323, 329), (324, 325), (324, 329), (325, 326), (326, 327), (326, 329), (327, 328), (330, 331), (330, 332), (330, 392), (331, 333), (331, 393), (332, 333), (332, 334), (333, 335), (334, 335), (334, 336), (335, 337), (336, 337), (336, 338), (337, 339), (338, 339), (338, 340), (339, 341), (340, 341), (340, 342), (341, 343), (342, 343), (342, 344), (343, 345), (344, 345), (344, 346), (345, 347), (346, 347), (346, 348), (347, 349), (348, 349), (348, 350), (349, 351), (350, 351), (350, 352), (351, 353), (352, 353), (352, 354), (353, 355), (354, 355), (354, 356), (355, 357), (356, 357), (356, 358), (357, 359), (358, 359), (358, 360), (359, 361), (360, 361), (360, 362), (361, 363), (362, 363), (362, 364), (363, 365), (364, 365), (364, 366), (365, 367), (366, 367), (366, 368), (367, 369), (368, 369), (368, 370), (369, 371), (370, 371), (370, 372), (371, 373), (372, 373), (372, 374), (373, 375), (374, 375), (374, 376), (375, 377), (376, 377), (376, 378), (377, 379), (378, 379), (378, 380), (379, 381), (380, 381), (380, 382), (381, 383), (382, 383), (382, 384), (383, 385), (384, 385), (384, 386), (385, 387), (386, 387), (386, 388), (387, 389), (388, 389), (388, 390), (389, 391), (390, 391), (390, 392), (391, 393), (392, 393)])
me_shape_9_indexedfaceset_017.attributes.new('sharp_edge', 'BOOLEAN', 'EDGE').data.foreach_set('value', [ (min(e.vertices), max(e.vertices)) in _k for e in me_shape_9_indexedfaceset_017.edges])
_uv = me_shape_9_indexedfaceset_017.uv_layers.new(name='UVMap')
_uv.uv.foreach_set('vector', [0.0, 0.2165, 0.0, 0.1591, 0.0004996, 0.1591, 0.0004995, 0.2165, 0.716, 0.3879, 0.716, 0.4378, 0.6586, 0.4378, 0.6586, 0.3879, 0.5912, 0.3879, 0.5912, 0.4378, 0.5337, 0.4378, 0.5337, 0.3879, 0.4663, 0.3879, 0.4663, 0.4378, 0.4088, 0.4378, 0.4088, 0.3879, 0.3414, 0.3879, 0.3414, 0.4378, 0.284, 0.4378, 0.284, 0.3879, 0.2165, 0.3879, 0.2165, 0.4378, 0.1591, 0.4378, 0.1591, 0.3879, 0.0004995, 0.3879, 0.0004995, 0.612, 0.9995, 0.612, 0.9995, 0.3879, 0.8409, 0.3879, 0.8409, 0.4378, 0.7835, 0.4378, 0.7835, 0.3879, 0.2165, 0.3879, 0.2165, 0.3872, 0.1591, 0.3872, 0.1591, 0.3879, 0.5337, 0.4378, 0.5337, 0.3879, 0.5912, 0.3879, 0.5912, 0.4378, 0.0, 0.4378, 0.0, 0.3879, 0.0004996, 0.3879, 0.0004996, 0.4378, 0.1591, 0.4378, 0.1591, 0.3879, 0.2165, 0.3879, 0.2165, 0.4378, 0.0, 0.4378, 0.0, 0.3879, 0.0004995, 0.3879, 0.0004995, 0.4378, 0.8996, 0.6586, 0.8996, 0.716, 1.0, 0.716, 1.0, 0.6586, 0.7835, 0.3879, 0.7835, 0.3872, 0.8409, 0.3872, 0.8409, 0.3879, 0.4088, 0.4372, 0.4663, 0.4372, 0.4663, 0.3872, 0.4088, 0.3872, 0.2165, 0.0004995, 0.2165, 0.0, 0.1591, 0.0, 0.1591, 0.0004995, 0.8996, 0.7835, 0.8996, 0.8409, 1.0, 0.8409, 1.0, 0.7835, 0.1591, 0.3879, 0.1591, 0.3872, 0.2165, 0.3872, 0.2165, 0.3879, 0.0004995, 0.3879, 0.0004995, 0.3872, 0.1004, 0.3872, 0.1004, 0.3879, 0.1004, 0.3879, 0.1004, 0.3872, 0.0, 0.3872, 0.0, 0.4372, 0.0004995, 0.4372, 0.0004995, 0.3879, 0.716, 0.0004995, 0.6586, 0.0004995, 0.6586, 0.0, 0.716, 0.0, 0.6586, 0.1004, 0.716, 0.1004, 0.716, 0.0004995, 0.6586, 0.0004995, 0.4663, 0.0004995, 0.4663, 0.0, 0.4088, 0.0, 0.4088, 0.0004995, 0.5912, 0.0004995, 0.5912, 0.0, 0.5337, 0.0, 0.5337, 0.0004995, 0.0004995, 0.3879, 0.0004995, 0.3872, 0.1004, 0.3872, 0.1004, 0.3879, 0.1004, 0.5912, 0.1004, 0.5337, 0.0, 0.5337, 0.0, 0.5912, 0.3414, 0.3879, 0.3414, 0.3872, 0.284, 0.3872, 0.284, 0.3879, 0.4663, 0.0004995, 0.4088, 0.0004995, 0.4088, 0.0, 0.4663, 0.0, 0.0004995, 0.4378, 0.0004995, 0.3879, 0.0, 0.3879, 0.0, 0.4378, 0.0, 0.716, 0.0, 0.6586, 0.0004995, 0.6586, 0.0004995, 0.716, 0.1591, 0.1004, 0.2165, 0.1004, 0.2165, 0.0004995, 0.1591, 0.0004995, 0.9995, 0.284, 0.9995, 0.2165, 0.8996, 0.2165, 0.8996, 0.1591, 0.9995, 0.1591, 0.9995, 0.0004996, 0.8409, 0.0004996, 0.8409, 0.1004, 0.7835, 0.1004, 0.8122, 0.1878, 0.8122, 0.7498, 0.8996, 0.716, 0.8996, 0.6586, 0.9995, 0.6586, 0.9995, 0.5912, 0.8996, 0.5912, 0.8996, 0.5337, 0.9995, 0.5337, 0.9995, 0.4663, 0.8996, 0.4663, 0.8996, 0.4088, 0.9995, 0.4088, 0.9995, 0.3414, 0.8996, 0.3414, 0.8996, 0.284, 0.8996, 0.3879, 0.9995, 0.3879, 0.9995, 0.3872, 0.8996, 0.3872, 0.6586, 0.4378, 0.6586, 0.3879, 0.716, 0.3879, 0.716, 0.4378, 0.4663, 0.3879, 0.4663, 0.3872, 0.4088, 0.3872, 0.4088, 0.3879, 0.2165, 0.8996, 0.1591, 0.8996, 0.1591, 0.9995, 0.2165, 0.9995, 0.0004995, 0.3879, 0.0004995, 0.3872, 0.1004, 0.3872, 0.1004, 0.3879, 0.0004995, 0.3879, 0.0004995, 0.3872, 0.1004, 0.3872, 0.1004, 0.3879, 0.1004, 0.4663, 0.1004, 0.4088, 0.0, 0.4088, 0.0, 0.4663, 0.284, 0.3879, 0.3414, 0.3879, 0.3414, 0.3872, 0.284, 0.3872, 0.4663, 0.3872, 0.4663, 0.3879, 0.4088, 0.3879, 0.4088, 0.3872, 0.4088, 0.9995, 0.4663, 0.9995, 0.4663, 1.0, 0.4088, 1.0, 0.5337, 0.3879, 0.5337, 0.3872, 0.5912, 0.3872, 0.5912, 0.3879, 0.8996, 0.3879, 0.9995, 0.3879, 0.9995, 0.4372, 1.0, 0.4372, 1.0, 0.3872, 0.8996, 0.3872, 0.7835, 0.3879, 0.8409, 0.3879, 0.8409, 0.3872, 0.7835, 0.3872, 1.0, 0.4088, 1.0, 0.4663, 0.9995, 0.4663, 0.9995, 0.4088, 0.4663, 0.3879, 0.4088, 0.3879, 0.4088, 0.3872, 0.4663, 0.3872, 0.2165, 0.4372, 0.2165, 0.3879, 0.284, 0.3879, 0.284, 0.4372, 0.3414, 0.4372, 0.3414, 0.3879, 0.4088, 0.3879, 0.4088, 0.4372, 0.4663, 0.4372, 0.4663, 0.3879, 0.5337, 0.3879, 0.5337, 0.4372, 0.5912, 0.4372, 0.5912, 0.3879, 0.6586, 0.3879, 0.6586, 0.4372, 0.716, 0.4372, 0.716, 0.3879, 0.7835, 0.3879, 0.7835, 0.4372, 0.8409, 0.4372, 0.8409, 0.3879, 0.9995, 0.3879, 0.9995, 0.612, 0.0004996, 0.612, 0.0004996, 0.3879, 0.1591, 0.3879, 0.1591, 0.4372, 0.8996, 0.7835, 0.9995, 0.7835, 0.9995, 0.716, 0.8996, 0.716, 0.8122, 0.7498, 0.7498, 0.8122, 0.1878, 0.8122, 0.1878, 0.1878, 0.8122, 0.1878, 0.7835, 0.1004, 0.7835, 0.0004995, 0.716, 0.0004995, 0.716, 0.1004, 0.6586, 0.1004, 0.6586, 0.0004995, 0.5912, 0.0004995, 0.5912, 0.1004, 0.5337, 0.1004, 0.5337, 0.0004995, 0.4663, 0.0004995, 0.4663, 0.1004, 0.4088, 0.1004, 0.4088, 0.0004995, 0.3414, 0.0004995, 0.3414, 0.1004, 0.284, 0.1004, 0.284, 0.0004995, 0.2165, 0.0004995, 0.2165, 0.1004, 0.1591, 0.1004, 0.1591, 0.0004995, 0.0004996, 0.0004995, 0.0004996, 0.1591, 0.1004, 0.1591, 0.1004, 0.2165, 0.0004995, 0.2165, 0.0004995, 0.284, 0.1004, 0.284, 0.1004, 0.3414, 0.0004995, 0.3414, 0.0004995, 0.4088, 0.1004, 0.4088, 0.1004, 0.4663, 0.0004995, 0.4663, 0.0004995, 0.5337, 0.1004, 0.5337, 0.1004, 0.5912, 0.0004995, 0.5912, 0.0004995, 0.6586, 0.1004, 0.6586, 0.1004, 0.716, 0.0004995, 0.716, 0.0004995, 0.7835, 0.1004, 0.7835, 0.1004, 0.8409, 0.0004995, 0.8409, 0.0004995, 0.9995, 0.1591, 0.9995, 0.1591, 0.8996, 0.2165, 0.8996, 0.2165, 0.9995, 0.284, 0.9995, 0.284, 0.8996, 0.3414, 0.8996, 0.3414, 0.9995, 0.4088, 0.9995, 0.4088, 0.8996, 0.4663, 0.8996, 0.4663, 0.9995, 0.5337, 0.9995, 0.5337, 0.8996, 0.5912, 0.8996, 0.5912, 0.9995, 0.6586, 0.9995, 0.6586, 0.8996, 0.716, 0.8996, 0.716, 0.9995, 0.7835, 0.9995, 0.7835, 0.8996, 0.8409, 0.8996, 0.8409, 0.9995, 0.9995, 0.9995, 0.9995, 0.8409, 0.8996, 0.8409, 0.9995, 0.3879, 0.8996, 0.3879, 0.8996, 0.3872, 0.9995, 0.3872, 0.1591, 0.4372, 0.1591, 0.3872, 0.2165, 0.3872, 0.2165, 0.4372, 0.6586, 0.4372, 0.6586, 0.3872, 0.716, 0.3872, 0.716, 0.4372, 1.0, 0.5337, 1.0, 0.5912, 0.9995, 0.5912, 0.9995, 0.5337, 0.5912, 0.8996, 0.5337, 0.8996, 0.5337, 0.9995, 0.5912, 0.9995, 0.0004995, 0.4378, 0.0004995, 0.3879, 0.0, 0.3879, 0.0, 0.4378, 0.8996, 0.3879, 0.9995, 0.3879, 0.9995, 0.3872, 0.8996, 0.3872, 0.5912, 1.0, 0.5912, 0.9995, 0.5337, 0.9995, 0.5337, 1.0, 1.0, 0.4378, 0.9995, 0.4378, 0.9995, 0.3879, 1.0, 0.3879, 0.284, 0.3879, 0.284, 0.3872, 0.3414, 0.3872, 0.3414, 0.3879, 0.6586, 0.4378, 0.716, 0.4378, 0.716, 0.3879, 0.6586, 0.3879, 0.7835, 0.4378, 0.8409, 0.4378, 0.8409, 0.3879, 0.7835, 0.3879, 0.7498, 0.3879, 0.7498, 0.3874, 0.1878, 0.3874, 0.1878, 0.3879, 0.2165, 0.0004995, 0.1591, 0.0004995, 0.1591, 0.0, 0.2165, 0.0, 1.0, 0.4372, 1.0, 0.3872, 0.8996, 0.3872, 0.8996, 0.3879, 0.9995, 0.3879, 0.9995, 0.4372, 0.0, 0.4372, 0.0, 0.3872, 0.1004, 0.3872, 0.1004, 0.3879, 0.0004995, 0.3879, 0.0004995, 0.4372, 0.1591, 0.4378, 0.2165, 0.4378, 0.2165, 0.3879, 0.1591, 0.3879, 0.6586, 0.3879, 0.6586, 0.3872, 0.716, 0.3872, 0.716, 0.3879, 0.7835, 0.4372, 0.7835, 0.3879, 0.716, 0.3879, 0.716, 0.4372, 0.6586, 0.4372, 0.6586, 0.3879, 0.5912, 0.3879, 0.5912, 0.4372, 0.5337, 0.4372, 0.5337, 0.3879, 0.4663, 0.3879, 0.4663, 0.4372, 0.4088, 0.4372, 0.4088, 0.3879, 0.3414, 0.3879, 0.3414, 0.4372, 0.284, 0.4372, 0.284, 0.3879, 0.2165, 0.3879, 0.2165, 0.4372, 0.1591, 0.4372, 0.1591, 0.3879, 0.0004995, 0.3879, 0.0004995, 0.612, 0.9995, 0.612, 0.9995, 0.3879, 0.8409, 0.3879, 0.8409, 0.4372, 0.4088, 0.1004, 0.4663, 0.1004, 0.4663, 0.0004995, 0.4088, 0.0004995, 0.1004, 0.3879, 0.1004, 0.3872, 0.0004995, 0.3872, 0.0004995, 0.3879, 0.0, 0.4372, 0.0, 0.3872, 0.1004, 0.3872, 0.1004, 0.3879, 0.0004995, 0.3879, 0.0004995, 0.4372, 0.0004995, 0.4372, 0.0004995, 0.3879, 0.1004, 0.3879, 0.1004, 0.3872, 0.0, 0.3872, 0.0, 0.4372, 0.5337, 0.3879, 0.5337, 0.3872, 0.5912, 0.3872, 0.5912, 0.3879, 0.284, 0.3879, 0.284, 0.3872, 0.3414, 0.3872, 0.3414, 0.3879, 0.5912, 0.3879, 0.5337, 0.3879, 0.5337, 0.3872, 0.5912, 0.3872, 0.5912, 0.3879, 0.5912, 0.3872, 0.5337, 0.3872, 0.5337, 0.3879, 0.0, 0.4378, 0.0, 0.3879, 0.0004995, 0.3879, 0.0004995, 0.4378, 0.4088, 0.4378, 0.4088, 0.3879, 0.4663, 0.3879, 0.4663, 0.4378, 0.0, 0.3872, 0.1004, 0.3872, 0.1004, 0.3879, 0.0004995, 0.3879, 0.0004995, 0.4372, 0.0, 0.4372, 0.4088, 0.3879, 0.4088, 0.3872, 0.4663, 0.3872, 0.4663, 0.3879, 0.1004, 0.3872, 0.0, 0.3872, 0.0, 0.4372, 0.0004995, 0.4372, 0.0004995, 0.3879, 0.1004, 0.3879, 0.1004, 0.3879, 0.1004, 0.3872, 0.0004995, 0.3872, 0.0004995, 0.3879, 0.0, 0.4372, 0.0, 0.3872, 0.1004, 0.3872, 0.1004, 0.3879, 0.0004996, 0.3879, 0.0004996, 0.4372, 0.1004, 0.2165, 0.1004, 0.1591, 0.0, 0.1591, 0.0, 0.2165, 0.1004, 0.3872, 0.0, 0.3872, 0.0, 0.4372, 0.0004995, 0.4372, 0.0004995, 0.3879, 0.1004, 0.3879, 0.1004, 0.3872, 0.0, 0.3872, 0.0, 0.4372, 0.0004995, 0.4372, 0.0004995, 0.3879, 0.1004, 0.3879, 0.0, 0.4372, 0.0, 0.3872, 0.1004, 0.3872, 0.1004, 0.3879, 0.0004995, 0.3879, 0.0004995, 0.4372, 0.1004, 0.3879, 0.1004, 0.3872, 0.0004995, 0.3872, 0.0004995, 0.3879, 0.0, 0.5912, 0.0, 0.5337, 0.0004995, 0.5337, 0.0004995, 0.5912, 0.7835, 0.4372, 0.8409, 0.4372, 0.8409, 0.3872, 0.7835, 0.3872, 0.1004, 0.8409, 0.1004, 0.7835, 0.0, 0.7835, 0.0, 0.8409, 0.1004, 0.716, 0.1004, 0.6586, 0.0, 0.6586, 0.0, 0.716, 1.0, 0.4378, 0.9995, 0.4378, 0.9995, 0.3879, 1.0, 0.3879, 0.8996, 0.3879, 0.9995, 0.3879, 0.9995, 0.3872, 0.8996, 0.3872, 0.9995, 0.3879, 0.9995, 0.4372, 1.0, 0.4372, 1.0, 0.3872, 0.8996, 0.3872, 0.8996, 0.3879, 0.0004995, 0.4372, 0.0004995, 0.3879, 0.1004, 0.3879, 0.1004, 0.3872, 0.0, 0.3872, 0.0, 0.4372, 0.0004995, 0.4378, 0.0004995, 0.3879, 0.0, 0.3879, 0.0, 0.4378, 0.3414, 1.0, 0.3414, 0.9995, 0.284, 0.9995, 0.284, 1.0, 0.1004, 0.3879, 0.1004, 0.3872, 0.0004995, 0.3872, 0.0004995, 0.3879, 1.0, 0.4378, 0.9995, 0.4378, 0.9995, 0.3879, 1.0, 0.3879, 0.284, 0.4372, 0.3414, 0.4372, 0.3414, 0.3872, 0.284, 0.3872, 0.0, 0.4663, 0.0, 0.4088, 0.0004995, 0.4088, 0.0004995, 0.4663, 0.6586, 0.4372, 0.716, 0.4372, 0.716, 0.3872, 0.6586, 0.3872, 1.0, 0.3872, 1.0, 0.4372, 0.9995, 0.4372, 0.9995, 0.3879, 0.8996, 0.3879, 0.8996, 0.3872, 0.8409, 0.3879, 0.7835, 0.3879, 0.7835, 0.3872, 0.8409, 0.3872, 0.3414, 0.3879, 0.3414, 0.3872, 0.284, 0.3872, 0.284, 0.3879, 0.1004, 0.3879, 0.1004, 0.3872, 0.0004995, 0.3872, 0.0004995, 0.3879, 0.5912, 0.3879, 0.5912, 0.3872, 0.5337, 0.3872, 0.5337, 0.3879, 0.0004995, 0.3879, 0.0004995, 0.3872, 0.1004, 0.3872, 0.1004, 0.3879, 0.7835, 0.4378, 0.7835, 0.3879, 0.8409, 0.3879, 0.8409, 0.4378, 0.0, 0.4372, 0.0, 0.3872, 0.1004, 0.3872, 0.1004, 0.3879, 0.0004995, 0.3879, 0.0004995, 0.4372, 0.8409, 0.3879, 0.8409, 0.3872, 0.7835, 0.3872, 0.7835, 0.3879, 0.0004996, 0.3879, 0.0004996, 0.3872, 0.1004, 0.3872, 0.1004, 0.3879, 0.716, 0.3879, 0.716, 0.3872, 0.6586, 0.3872, 0.6586, 0.3879, 0.0, 0.8409, 0.0, 0.7835, 0.0004995, 0.7835, 0.0004995, 0.8409, 0.0004995, 0.4378, 0.0004995, 0.3879, 0.0, 0.3879, 0.0, 0.4378, 0.0, 0.4378, 0.0, 0.3879, 0.0004995, 0.3879, 0.0004995, 0.4378, 0.8409, 0.0004996, 0.8409, 0.0, 0.7835, 0.0, 0.7835, 0.0004995, 0.5912, 0.0004995, 0.5337, 0.0004995, 0.5337, 0.0, 0.5912, 0.0, 0.0, 0.4378, 0.0, 0.3879, 0.0004995, 0.3879, 0.0004995, 0.4378, 0.716, 0.0004995, 0.716, 0.0, 0.6586, 0.0, 0.6586, 0.0004995, 0.716, 1.0, 0.716, 0.9995, 0.6586, 0.9995, 0.6586, 1.0, 0.1004, 0.3879, 0.1004, 0.3872, 0.0004995, 0.3872, 0.0004995, 0.3879, 0.8996, 0.4088, 0.8996, 0.4663, 1.0, 0.4663, 1.0, 0.4088, 0.284, 0.4378, 0.284, 0.3879, 0.3414, 0.3879, 0.3414, 0.4378, 0.6586, 0.9995, 0.716, 0.9995, 0.716, 1.0, 0.6586, 1.0, 0.3414, 0.0004995, 0.284, 0.0004995, 0.284, 0.0, 0.3414, 0.0, 0.9995, 0.3879, 0.8996, 0.3879, 0.8996, 0.3872, 0.9995, 0.3872, 0.0, 0.4378, 0.0, 0.3879, 0.0004995, 0.3879, 0.0004995, 0.4378, 0.0004995, 0.4378, 0.0004995, 0.3879, 0.0, 0.3879, 0.0, 0.4378, 0.284, 0.1004, 0.3414, 0.1004, 0.3414, 0.0004995, 0.284, 0.0004995, 0.7835, 0.1004, 0.8409, 0.1004, 0.8409, 0.0004996, 0.7835, 0.0004995, 0.8996, 0.284, 0.8996, 0.3414, 1.0, 0.3414, 1.0, 0.284, 0.4088, 0.3879, 0.4663, 0.3879, 0.4663, 0.3872, 0.4088, 0.3872, 0.1591, 0.3879, 0.1591, 0.3872, 0.2165, 0.3872, 0.2165, 0.3879, 0.8996, 0.1591, 0.8996, 0.2165, 1.0, 0.2165, 1.0, 0.1591, 1.0, 0.3872, 1.0, 0.4372, 0.9995, 0.4372, 0.9995, 0.3879, 0.8996, 0.3879, 0.8996, 0.3872, 0.9995, 0.3879, 0.8996, 0.3879, 0.8996, 0.3872, 1.0, 0.3872, 1.0, 0.4372, 0.9995, 0.4372, 0.6586, 0.3879, 0.716, 0.3879, 0.716, 0.3872, 0.6586, 0.3872, 0.8996, 0.5337, 0.8996, 0.5912, 1.0, 0.5912, 1.0, 0.5337, 0.9995, 0.3879, 0.8996, 0.3879, 0.8996, 0.3872, 1.0, 0.3872, 1.0, 0.4372, 0.9995, 0.4372, 0.1004, 0.3414, 0.1004, 0.284, 0.0, 0.284, 0.0, 0.3414, 0.7498, 0.8122, 0.8122, 0.7498, 0.8122, 0.1878, 0.1878, 0.1878, 0.1878, 0.8122, 1.0, 0.4372, 1.0, 0.3872, 0.8996, 0.3872, 0.8996, 0.3879, 0.9995, 0.3879, 0.9995, 0.4372, 0.1591, 0.3879, 0.2165, 0.3879, 0.2165, 0.3872, 0.1591, 0.3872, 0.716, 0.8996, 0.6586, 0.8996, 0.6586, 0.9995, 0.716, 0.9995, 0.8409, 0.3879, 0.8409, 0.3872, 0.7835, 0.3872, 0.7835, 0.3879, 1.0, 0.3872, 1.0, 0.4372, 0.9995, 0.4372, 0.9995, 0.3879, 0.8996, 0.3879, 0.8996, 0.3872, 0.8996, 0.3872, 1.0, 0.3872, 1.0, 0.4372, 0.9995, 0.4372, 0.9995, 0.3879, 0.8996, 0.3879, 0.8996, 0.3879, 0.9995, 0.3879, 0.9995, 0.4372, 1.0, 0.4372, 1.0, 0.3872, 0.8996, 0.3872, 0.716, 0.3879, 0.716, 0.3872, 0.6586, 0.3872, 0.6586, 0.3879, 0.9995, 0.3879, 0.9995, 0.4372, 1.0, 0.4372, 1.0, 0.3872, 0.8996, 0.3872, 0.8996, 0.3879, 0.4663, 0.3879, 0.4663, 0.3872, 0.4088, 0.3872, 0.4088, 0.3879, 1.0, 0.7835, 1.0, 0.8409, 0.9995, 0.8409, 0.9995, 0.7835, 0.7835, 0.4372, 0.7835, 0.3872, 0.8409, 0.3872, 0.8409, 0.4372, 0.4088, 0.4372, 0.4088, 0.3872, 0.4663, 0.3872, 0.4663, 0.4372, 0.0, 0.3414, 0.0, 0.284, 0.0004995, 0.284, 0.0004995, 0.3414, 0.0004995, 0.4378, 0.0004995, 0.3879, 0.0, 0.3879, 0.0, 0.4378, 0.9995, 0.3879, 0.8996, 0.3879, 0.8996, 0.3872, 0.9995, 0.3872, 1.0, 0.1591, 1.0, 0.2165, 0.9995, 0.2165, 0.9995, 0.1591, 0.5337, 0.9995, 0.5912, 0.9995, 0.5912, 1.0, 0.5337, 1.0, 0.9995, 0.4378, 1.0, 0.4378, 1.0, 0.3879, 0.9995, 0.3879, 0.284, 0.4372, 0.284, 0.3872, 0.3414, 0.3872, 0.3414, 0.4372, 0.5337, 0.4372, 0.5337, 0.3872, 0.5912, 0.3872, 0.5912, 0.4372, 0.4088, 0.4378, 0.4663, 0.4378, 0.4663, 0.3879, 0.4088, 0.3879, 0.716, 0.3879, 0.6586, 0.3879, 0.6586, 0.3872, 0.716, 0.3872, 0.4663, 0.8996, 0.4088, 0.8996, 0.4088, 0.9995, 0.4663, 0.9995, 0.9995, 0.3879, 0.8996, 0.3879, 0.8996, 0.3872, 0.9995, 0.3872, 0.8409, 0.0004996, 0.7835, 0.0004995, 0.7835, 0.0, 0.8409, 0.0, 0.8996, 0.3879, 0.9995, 0.3879, 0.9995, 0.3872, 0.8996, 0.3872, 0.2165, 0.3879, 0.2165, 0.3872, 0.1591, 0.3872, 0.1591, 0.3879, 0.4663, 1.0, 0.4663, 0.9995, 0.4088, 0.9995, 0.4088, 1.0, 0.5337, 0.4372, 0.5912, 0.4372, 0.5912, 0.3872, 0.5337, 0.3872, 0.284, 0.4378, 0.3414, 0.4378, 0.3414, 0.3879, 0.284, 0.3879, 0.9995, 0.3879, 0.8996, 0.3879, 0.8996, 0.3872, 0.9995, 0.3872, 1.0, 0.4378, 0.9995, 0.4378, 0.9995, 0.3879, 1.0, 0.3879, 0.8996, 0.3879, 0.9995, 0.3879, 0.9995, 0.3872, 0.8996, 0.3872, 0.5337, 0.1004, 0.5912, 0.1004, 0.5912, 0.0004995, 0.5337, 0.0004995, 0.5337, 0.4378, 0.5912, 0.4378, 0.5912, 0.3879, 0.5337, 0.3879, 0.8409, 0.8996, 0.7835, 0.8996, 0.7835, 0.9995, 0.8409, 0.9995, 0.2165, 0.3879, 0.1591, 0.3879, 0.1591, 0.3872, 0.2165, 0.3872, 0.8409, 1.0, 0.8409, 0.9995, 0.7835, 0.9995, 0.7835, 1.0, 0.3414, 0.8996, 0.284, 0.8996, 0.284, 0.9995, 0.3414, 0.9995, 0.9995, 0.3879, 0.8996, 0.3879, 0.8996, 0.3872, 0.9995, 0.3872, 0.3414, 0.3879, 0.284, 0.3879, 0.284, 0.3872, 0.3414, 0.3872, 0.7835, 0.9995, 0.8409, 0.9995, 0.8409, 1.0, 0.7835, 1.0, 0.0004996, 0.612, 0.0004996, 0.3879, 0.1591, 0.3879, 0.1591, 0.4378, 0.2165, 0.4378, 0.2165, 0.3879, 0.284, 0.3879, 0.284, 0.4378, 0.3414, 0.4378, 0.3414, 0.3879, 0.4088, 0.3879, 0.4088, 0.4378, 0.4663, 0.4378, 0.4663, 0.3879, 0.5337, 0.3879, 0.5337, 0.4378, 0.5912, 0.4378, 0.5912, 0.3879, 0.6586, 0.3879, 0.6586, 0.4378, 0.716, 0.4378, 0.716, 0.3879, 0.7835, 0.3879, 0.7835, 0.4378, 0.8409, 0.4378, 0.8409, 0.3879, 0.9995, 0.3879, 0.9995, 0.612, 0.7835, 0.3879, 0.7835, 0.3872, 0.8409, 0.3872, 0.8409, 0.3879, 0.6586, 0.3879, 0.6586, 0.3872, 0.716, 0.3872, 0.716, 0.3879, 1.0, 0.4378, 0.9995, 0.4378, 0.9995, 0.3879, 1.0, 0.3879, 1.0, 0.284, 1.0, 0.3414, 0.9995, 0.3414, 0.9995, 0.284, 0.3414, 0.0004995, 0.3414, 0.0, 0.284, 0.0, 0.284, 0.0004995, 1.0, 0.4378, 0.9995, 0.4378, 0.9995, 0.3879, 1.0, 0.3879, 0.9995, 0.4378, 1.0, 0.4378, 1.0, 0.3879, 0.9995, 0.3879, 0.9995, 0.4378, 1.0, 0.4378, 1.0, 0.3879, 0.9995, 0.3879, 0.9995, 0.4378, 1.0, 0.4378, 1.0, 0.3879, 0.9995, 0.3879, 0.1878, 0.3879, 0.1878, 0.3874, 0.8122, 0.3874, 0.8122, 0.3879, 1.0, 0.6586, 1.0, 0.716, 0.9995, 0.716, 0.9995, 0.6586, 0.284, 0.9995, 0.3414, 0.9995, 0.3414, 1.0, 0.284, 1.0, 0.9995, 0.4378, 1.0, 0.4378, 1.0, 0.3879, 0.9995, 0.3879, 0.1591, 0.4372, 0.2165, 0.4372, 0.2165, 0.3872, 0.1591, 0.3872, 0.1878, 0.3879, 0.1878, 0.3874, 0.7498, 0.3874, 0.7498, 0.3879, 0.1591, 0.9995, 0.2165, 0.9995, 0.2165, 1.0, 0.1591, 1.0, 0.2165, 1.0, 0.2165, 0.9995, 0.1591, 0.9995, 0.1591, 1.0, 0.8122, 0.3879, 0.8122, 0.3874, 0.7498, 0.3874, 0.7498, 0.3879, 0.9995, 0.4378, 1.0, 0.4378, 1.0, 0.3879, 0.9995, 0.3879, 0.8122, 0.3879, 0.8122, 0.3874, 0.1878, 0.3874, 0.1878, 0.3879, 0.8996, 0.3879, 0.9995, 0.3879, 0.9995, 0.3872, 0.8996, 0.3872, 0.5337, 0.3879, 0.5912, 0.3879, 0.5912, 0.3872, 0.5337, 0.3872, 0.1254, 0.612, 0.1254, 0.6128, 0.1327, 0.6128, 0.1327, 0.612, 0.1327, 0.612, 0.1327, 0.6128, 0.1397, 0.6128, 0.1397, 0.612, 0.1397, 0.612, 0.1397, 0.6128, 0.1462, 0.6128, 0.1462, 0.612, 0.1462, 0.612, 0.1462, 0.6128, 0.1519, 0.6128, 0.1519, 0.612, 0.9011, 0.612, 0.9011, 0.6128, 0.8954, 0.6128, 0.8954, 0.612, 0.8954, 0.612, 0.8954, 0.6128, 0.889, 0.6128, 0.889, 0.612, 0.889, 0.612, 0.889, 0.6128, 0.8819, 0.6128, 0.8819, 0.612, 0.8819, 0.612, 0.8819, 0.6128, 0.8746, 0.6128, 0.8746, 0.612, 0.8746, 0.612, 0.8746, 0.6128, 0.8673, 0.6128, 0.8673, 0.612, 0.8673, 0.612, 0.8673, 0.6128, 0.8603, 0.6128, 0.8603, 0.612, 0.8603, 0.612, 0.8603, 0.6128, 0.8538, 0.6128, 0.8538, 0.612, 0.8538, 0.612, 0.8538, 0.6128, 0.8481, 0.6128, 0.8481, 0.612, 0.1519, 0.612, 0.1519, 0.6128, 0.1462, 0.6128, 0.1462, 0.612, 0.1462, 0.612, 0.1462, 0.6128, 0.1397, 0.6128, 0.1397, 0.612, 0.1397, 0.612, 0.1397, 0.6128, 0.1327, 0.6128, 0.1327, 0.612, 0.1327, 0.612, 0.1327, 0.6128, 0.1254, 0.6128, 0.1254, 0.612, 0.1254, 0.612, 0.1254, 0.6128, 0.1181, 0.6128, 0.1181, 0.612, 0.1181, 0.612, 0.1181, 0.6128, 0.111, 0.6128, 0.111, 0.612, 0.111, 0.612, 0.111, 0.6128, 0.1046, 0.6128, 0.1046, 0.612, 0.1046, 0.612, 0.1046, 0.6128, 0.09888, 0.6128, 0.09888, 0.612, 0.8481, 0.612, 0.8481, 0.6128, 0.8538, 0.6128, 0.8538, 0.612, 0.8538, 0.612, 0.8538, 0.6128, 0.8603, 0.6128, 0.8603, 0.612, 0.8603, 0.612, 0.8603, 0.6128, 0.8673, 0.6128, 0.8673, 0.612, 0.8673, 0.612, 0.8673, 0.6128, 0.8746, 0.6128, 0.8746, 0.612, 0.8746, 0.612, 0.8746, 0.6128, 0.8819, 0.6128, 0.8819, 0.612, 0.8819, 0.612, 0.8819, 0.6128, 0.889, 0.6128, 0.889, 0.612, 0.889, 0.612, 0.889, 0.6128, 0.8954, 0.6128, 0.8954, 0.612, 0.8954, 0.612, 0.8954, 0.6128, 0.9011, 0.6128, 0.9011, 0.612, 0.09888, 0.612, 0.09888, 0.6128, 0.1046, 0.6128, 0.1046, 0.612, 0.1046, 0.612, 0.1046, 0.6128, 0.111, 0.6128, 0.111, 0.612, 0.1327, 0.9114, 0.1254, 0.9121, 0.1181, 0.9114, 0.111, 0.9092, 0.1046, 0.9058, 0.09888, 0.9011, 0.09423, 0.8954, 0.09076, 0.889, 0.08863, 0.8819, 0.08791, 0.8746, 0.08863, 0.8673, 0.09076, 0.8603, 0.09423, 0.8538, 0.09888, 0.8481, 0.1046, 0.8435, 0.111, 0.84, 0.1181, 0.8379, 0.1254, 0.8372, 0.1327, 0.8379, 0.1397, 0.84, 0.1462, 0.8435, 0.1519, 0.8481, 0.1565, 0.8538, 0.16, 0.8603, 0.1621, 0.8673, 0.1628, 0.8746, 0.1621, 0.8819, 0.16, 0.889, 0.1565, 0.8954, 0.1519, 0.9011, 0.1462, 0.9058, 0.1397, 0.9092, 0.111, 0.612, 0.111, 0.6128, 0.1181, 0.6128, 0.1181, 0.612, 0.1181, 0.612, 0.1181, 0.6128, 0.1254, 0.6128, 0.1254, 0.612, 0.1254, 0.9121, 0.1327, 0.9114, 0.1397, 0.9092, 0.1462, 0.9058, 0.1519, 0.9011, 0.1565, 0.8954, 0.16, 0.889, 0.1621, 0.8819, 0.1628, 0.8746, 0.1621, 0.8673, 0.16, 0.8603, 0.1565, 0.8538, 0.1519, 0.8481, 0.1462, 0.8435, 0.1397, 0.84, 0.1327, 0.8379, 0.1254, 0.8372, 0.1181, 0.8379, 0.111, 0.84, 0.1046, 0.8435, 0.09888, 0.8481, 0.09423, 0.8538, 0.09076, 0.8603, 0.08863, 0.8673, 0.08791, 0.8746, 0.08863, 0.8819, 0.09076, 0.889, 0.09423, 0.8954, 0.09888, 0.9011, 0.1046, 0.9058, 0.111, 0.9092, 0.1181, 0.9114, 0.9995, 0.0004996, 0.9995, 0.9995, 0.0004995, 0.9995, 0.0004996, 0.0004995])
me_shape_9_indexedfaceset_017.materials.append(mat_plastic_chip)
me_shape_9_indexedfaceset_017.materials.append(mat_metal_pins)
me_shape_9_indexedfaceset_017.materials.append(mat_white_markings)
me_shape_9_indexedfaceset_017.update()
me_shape_9_indexedfaceset_017.normals_split_custom_set([tuple(v) for v in zip(*[iter([0.0, 0.0, 1.0, 0.0, 0.0, 1.0, 0.0, 0.0, 1.0, 0.0, 0.0, 1.0, -5.018e-08, 1.0, 0.0, -5.018e-08, 1.0, 0.0, -5.018e-08, 1.0, 0.0, -5.018e-08, 1.0, 0.0, -5.018e-08, 1.0, 0.0, -5.018e-08, 1.0, 0.0, -5.018e-08, 1.0, 0.0, -5.018e-08, 1.0, 0.0, -5.018e-08, 1.0, 0.0, -5.018e-08, 1.0, 0.0, -5.018e-08, 1.0, 0.0, -5.018e-08, 1.0, 0.0, -5.018e-08, 1.0, 0.0, -5.018e-08, 1.0, 0.0, -5.018e-08, 1.0, 0.0, -5.018e-08, 1.0, 0.0, -5.018e-08, 1.0, 0.0, -5.018e-08, 1.0, 0.0, -5.018e-08, 1.0, 0.0, -5.018e-08, 1.0, 0.0, -5.018e-08, 1.0, 0.0, -5.018e-08, 1.0, 0.0, -5.018e-08, 1.0, 0.0, -5.018e-08, 1.0, 0.0, -5.018e-08, 1.0, 0.0, -5.018e-08, 1.0, 0.0, -5.018e-08, 1.0, 0.0, -5.018e-08, 1.0, 0.0, -5.183e-07, 1.0, 0.0, -5.183e-07, 1.0, 0.0, -5.183e-07, 1.0, 0.0, -5.183e-07, 1.0, 0.0, 0.0, -1.0, 0.0, 0.0, -1.0, 0.0, 0.0, -1.0, 0.0, 0.0, -1.0, 0.0, 1.0, 0.0, 0.0, 1.0, 0.0, 0.0, 1.0, 0.0, 0.0, 1.0, 0.0, 0.0, 0.0, -1.0, 0.0, 0.0, -1.0, 0.0, 0.0, -1.0, 0.0, 0.0, -1.0, 0.0, 1.0, 0.0, -2.98e-07, 1.0, 0.0, -2.98e-07, 1.0, 0.0, -2.98e-07, 1.0, 0.0, -2.98e-07, -4.371e-08, 0.0, -1.0, -4.371e-08, 0.0, -1.0, -4.371e-08, 0.0, -1.0, -4.371e-08, 0.0, -1.0, 1.0, 0.0, -2.384e-05, 1.0, 0.0, -2.384e-05, 1.0, 0.0, -2.384e-05, 1.0, 0.0, -2.384e-05, -1.0, 0.0, 0.0, -1.0, 0.0, 0.0, -1.0, 0.0, 0.0, -1.0, 0.0, 0.0, -4.349e-08, 0.0, -1.0, -4.349e-08, 0.0, -1.0, -4.349e-08, 0.0, -1.0, -4.349e-08, 0.0, -1.0, -4.371e-08, 0.0, -1.0, -4.371e-08, 0.0, -1.0, -4.371e-08, 0.0, -1.0, -4.371e-08, 0.0, -1.0, 1.0, 8.098e-07, 0.0, 1.0, 8.098e-07, 0.0, 1.0, 8.098e-07, 0.0, 1.0, 8.098e-07, 0.0, 1.0, 1.164e-07, 0.0, 1.0, 1.164e-07, 0.0, 1.0, 1.164e-07, 0.0, 1.0, 1.164e-07, 0.0, 0.0, 1.0, -7.151e-06, 0.0, 1.0, -7.151e-06, 0.0, 1.0, -7.151e-06, 0.0, 1.0, -7.151e-06, 0.0, 1.0, -7.151e-06, 0.0, 1.0, -7.151e-06, 6.326e-08, 0.0, 1.0, 6.326e-08, 0.0, 1.0, 6.326e-08, 0.0, 1.0, 6.326e-08, 0.0, 1.0, -4.371e-08, 0.0, -1.0, -4.371e-08, 0.0, -1.0, -4.371e-08, 0.0, -1.0, -4.371e-08, 0.0, -1.0, -4.448e-08, 0.0, -1.0, -4.448e-08, 0.0, -1.0, -4.448e-08, 0.0, -1.0, -4.448e-08, 0.0, -1.0, -4.448e-08, 0.0, -1.0, -4.448e-08, 0.0, -1.0, -4.448e-08, 0.0, -1.0, -4.448e-08, 0.0, -1.0, 1.0, 0.0, 0.0, 1.0, 0.0, 0.0, 1.0, 0.0, 0.0, 1.0, 0.0, 0.0, -4.371e-08, 0.0, -1.0, -4.371e-08, 0.0, -1.0, -4.371e-08, 0.0, -1.0, -4.371e-08, 0.0, -1.0, 0.0, 1.0, 0.0, 0.0, 1.0, 0.0, 0.0, 1.0, 0.0, 0.0, 1.0, 0.0, 6.326e-08, 0.0, 1.0, 6.326e-08, 0.0, 1.0, 6.326e-08, 0.0, 1.0, 6.326e-08, 0.0, 1.0, -1.0, 0.0, 0.0, -1.0, 0.0, 0.0, -1.0, 0.0, 0.0, -1.0, 0.0, 0.0, 0.0, 0.0, 1.0, 0.0, 0.0, 1.0, 0.0, 0.0, 1.0, 0.0, 0.0, 1.0, -4.371e-08, 0.0, -1.0, -4.371e-08, 0.0, -1.0, -4.371e-08, 0.0, -1.0, -4.371e-08, 0.0, -1.0, -4.335e-08, -1.484e-11, -1.0, -4.335e-08, -1.484e-11, -1.0, -4.335e-08, -1.484e-11, -1.0, -4.335e-08, -1.484e-11, -1.0, -4.335e-08, -1.484e-11, -1.0, -4.335e-08, -1.484e-11, -1.0, -4.335e-08, -1.484e-11, -1.0, -4.335e-08, -1.484e-11, -1.0, -4.376e-08, -1.618e-12, -1.0, -4.353e-08, -8.973e-12, -1.0, -4.376e-08, -1.597e-12, -1.0, -4.37e-08, -3.605e-12, -1.0, -4.335e-08, -1.484e-11, -1.0, -4.335e-08, -1.484e-11, -1.0, -4.335e-08, -1.484e-11, -1.0, -4.335e-08, -1.484e-11, -1.0, -4.335e-08, -1.484e-11, -1.0, -4.335e-08, -1.484e-11, -1.0, -4.335e-08, -1.484e-11, -1.0, -4.335e-08, -1.484e-11, -1.0, -4.335e-08, -1.484e-11, -1.0, -4.335e-08, -1.484e-11, -1.0, -4.335e-08, -1.484e-11, -1.0, -4.335e-08, -1.484e-11, -1.0, -4.335e-08, -1.484e-11, -1.0, -1.0, -5.821e-08, 0.0, -1.0, -5.821e-08, 0.0, -1.0, -5.821e-08, 0.0, -1.0, -5.821e-08, 0.0, 0.0, -1.0, 2.592e-09, 0.0, -1.0, 2.592e-09, 0.0, -1.0, 2.592e-09, 0.0, -1.0, 2.592e-09, 0.0, 1.0, 0.0, 0.0, 1.0, 0.0, 0.0, 1.0, 0.0, 0.0, 1.0, 0.0, -4.371e-08, 0.0, -1.0, -4.371e-08, 0.0, -1.0, -4.371e-08, 0.0, -1.0, -4.371e-08, 0.0, -1.0, 1.0, 5.821e-08, 0.0, 1.0, 5.821e-08, 0.0, 1.0, 5.821e-08, 0.0, 1.0, 5.821e-08, 0.0, 1.0, 0.0, 0.0, 1.0, 0.0, 0.0, 1.0, 0.0, 0.0, 1.0, 0.0, 0.0, -4.371e-08, 0.0, -1.0, -4.371e-08, 0.0, -1.0, -4.371e-08, 0.0, -1.0, -4.371e-08, 0.0, -1.0, -1.0, 0.0, 0.0, -1.0, 0.0, 0.0, -1.0, 0.0, 0.0, -1.0, 0.0, 0.0, 0.0, -1.0, 0.0, 0.0, -1.0, 0.0, 0.0, -1.0, 0.0, 0.0, -1.0, 0.0, 6.326e-08, 0.0, 1.0, 6.326e-08, 0.0, 1.0, 6.326e-08, 0.0, 1.0, 6.326e-08, 0.0, 1.0, 1.0, 0.0, 0.0, 1.0, 0.0, 0.0, 1.0, 0.0, 0.0, 1.0, 0.0, 0.0, 0.0, 1.0, -4.257e-05, 0.0, 1.0, -4.257e-05, 0.0, 1.0, -4.257e-05, 0.0, 1.0, -4.257e-05, 0.0, 1.0, -4.257e-05, 0.0, 1.0, -4.257e-05, -1.0, -8.098e-07, 2.384e-05, -1.0, -8.098e-07, 2.384e-05, -1.0, -8.098e-07, 2.384e-05, -1.0, -8.098e-07, 2.384e-05, 0.0, 0.0, 1.0, 0.0, 0.0, 1.0, 0.0, 0.0, 1.0, 0.0, 0.0, 1.0, 0.0, -1.0, 0.0, 0.0, -1.0, 0.0, 0.0, -1.0, 0.0, 0.0, -1.0, 0.0, 1.0, 6.288e-08, -5.633e-08, 1.0, 6.288e-08, -5.633e-08, 1.0, 6.288e-08, -5.633e-08, 1.0, 6.288e-08, -5.633e-08, 1.0, 6.288e-08, -5.633e-08, 1.0, 6.288e-08, -5.633e-08, 1.0, 6.288e-08, -5.633e-08, 1.0, 6.288e-08, -5.633e-08, 1.0, 6.288e-08, -5.633e-08, 1.0, 6.288e-08, -5.633e-08, 1.0, 6.288e-08, -5.633e-08, 1.0, 6.288e-08, -5.633e-08, 1.0, 6.288e-08, -5.633e-08, 1.0, 6.288e-08, -5.633e-08, 1.0, 6.288e-08, -5.633e-08, 1.0, 6.288e-08, -5.633e-08, 1.0, 6.288e-08, -5.633e-08, 1.0, 6.288e-08, -5.633e-08, 1.0, 6.288e-08, -5.633e-08, 1.0, 6.288e-08, -5.633e-08, 1.0, 6.288e-08, -5.633e-08, 1.0, 6.288e-08, -5.633e-08, 1.0, 6.288e-08, -5.633e-08, 1.0, 6.288e-08, -5.633e-08, 1.0, 6.288e-08, -5.633e-08, 1.0, 6.288e-08, -5.633e-08, 1.0, 6.288e-08, -5.633e-08, 1.0, 6.288e-08, -5.633e-08, -4.394e-08, 4.25e-12, -1.0, -4.394e-08, 4.25e-12, -1.0, -4.394e-08, 4.25e-12, -1.0, -4.37e-08, -3.605e-12, -1.0, -4.376e-08, -1.597e-12, -1.0, -4.394e-08, 4.25e-12, -1.0, -4.394e-08, 4.25e-12, -1.0, -4.394e-08, 4.25e-12, -1.0, -4.353e-08, -8.973e-12, -1.0, -4.376e-08, -1.618e-12, -1.0, -4.394e-08, 4.25e-12, -1.0, -4.394e-08, 4.25e-12, -1.0, -4.394e-08, 4.25e-12, -1.0, -4.394e-08, 4.25e-12, -1.0, -4.394e-08, 4.25e-12, -1.0, -4.394e-08, 4.25e-12, -1.0, -4.394e-08, 4.25e-12, -1.0, -4.394e-08, 4.25e-12, -1.0, -4.394e-08, 4.25e-12, -1.0, -4.394e-08, 4.25e-12, -1.0, -4.394e-08, 4.25e-12, -1.0, -4.394e-08, 4.25e-12, -1.0, -4.394e-08, 4.25e-12, -1.0, -4.394e-08, 4.25e-12, -1.0, -4.394e-08, 4.25e-12, -1.0, -4.394e-08, 4.25e-12, -1.0, -4.394e-08, 4.25e-12, -1.0, -4.394e-08, 4.25e-12, -1.0, -4.394e-08, 4.25e-12, -1.0, -4.394e-08, 4.25e-12, -1.0, -4.394e-08, 4.25e-12, -1.0, -4.394e-08, 4.25e-12, -1.0, -4.394e-08, 4.25e-12, -1.0, -4.394e-08, 4.25e-12, -1.0, -4.394e-08, 4.25e-12, -1.0, -4.394e-08, 4.25e-12, -1.0, -4.394e-08, 4.25e-12, -1.0, -4.394e-08, 4.25e-12, -1.0, -4.394e-08, 4.25e-12, -1.0, -4.394e-08, 4.25e-12, -1.0, -4.394e-08, 4.25e-12, -1.0, -4.394e-08, 4.25e-12, -1.0, -4.394e-08, 4.25e-12, -1.0, -4.394e-08, 4.25e-12, -1.0, -4.394e-08, 4.25e-12, -1.0, -4.394e-08, 4.25e-12, -1.0, -4.394e-08, 4.25e-12, -1.0, -4.394e-08, 4.25e-12, -1.0, -4.394e-08, 4.25e-12, -1.0, -4.394e-08, 4.25e-12, -1.0, -4.394e-08, 4.25e-12, -1.0, -4.394e-08, 4.25e-12, -1.0, -4.394e-08, 4.25e-12, -1.0, -4.394e-08, 4.25e-12, -1.0, -4.394e-08, 4.25e-12, -1.0, -4.394e-08, 4.25e-12, -1.0, -4.394e-08, 4.25e-12, -1.0, -4.394e-08, 4.25e-12, -1.0, -4.394e-08, 4.25e-12, -1.0, -4.394e-08, 4.25e-12, -1.0, -4.394e-08, 4.25e-12, -1.0, -4.394e-08, 4.25e-12, -1.0, -4.394e-08, 4.25e-12, -1.0, -4.394e-08, 4.25e-12, -1.0, -4.394e-08, 4.25e-12, -1.0, -4.394e-08, 4.25e-12, -1.0, -4.394e-08, 4.25e-12, -1.0, -4.394e-08, 4.25e-12, -1.0, -4.394e-08, 4.25e-12, -1.0, -4.394e-08, 4.25e-12, -1.0, -4.394e-08, 4.25e-12, -1.0, -4.394e-08, 4.25e-12, -1.0, -4.394e-08, 4.25e-12, -1.0, -4.394e-08, 4.25e-12, -1.0, -4.394e-08, 4.25e-12, -1.0, -4.394e-08, 4.25e-12, -1.0, -4.394e-08, 4.25e-12, -1.0, -4.394e-08, 4.25e-12, -1.0, -4.394e-08, 4.25e-12, -1.0, -4.394e-08, 4.25e-12, -1.0, -4.394e-08, 4.25e-12, -1.0, -4.394e-08, 4.25e-12, -1.0, -4.394e-08, 4.25e-12, -1.0, -4.394e-08, 4.25e-12, -1.0, 1.0, 0.0, 0.0, 1.0, 0.0, 0.0, 1.0, 0.0, 0.0, 1.0, 0.0, 0.0, 1.0, 0.0, 0.0, 1.0, 0.0, 0.0, 1.0, 0.0, 0.0, 1.0, 0.0, 0.0, 1.0, 0.0, 0.0, 1.0, 0.0, 0.0, 1.0, 0.0, 0.0, 1.0, 0.0, 0.0, 0.0, 0.0, 1.0, 0.0, 0.0, 1.0, 0.0, 0.0, 1.0, 0.0, 0.0, 1.0, -4.371e-08, -2.414e-15, -1.0, -4.371e-08, -2.414e-15, -1.0, -4.371e-08, -2.414e-15, -1.0, -4.371e-08, -2.414e-15, -1.0, -1.0, 0.0, 0.0, -1.0, 0.0, 0.0, -1.0, 0.0, 0.0, -1.0, 0.0, 0.0, -1.0, 0.0, 0.0, -1.0, 0.0, 0.0, -1.0, 0.0, 0.0, -1.0, 0.0, 0.0, -4.448e-08, 0.0, -1.0, -4.448e-08, 0.0, -1.0, -4.448e-08, 0.0, -1.0, -4.448e-08, 0.0, -1.0, 1.0, 0.0, 0.0, 1.0, 0.0, 0.0, 1.0, 0.0, 0.0, 1.0, 0.0, 0.0, 0.0, -1.0, 0.0, 0.0, -1.0, 0.0, 0.0, -1.0, 0.0, 0.0, -1.0, 0.0, 0.0, 1.0, 0.0, 0.0, 1.0, 0.0, 0.0, 1.0, 0.0, 0.0, 1.0, 0.0, 0.0, 1.0, 0.0, 0.0, 1.0, 0.0, 0.0, 1.0, 0.0, 0.0, 1.0, 0.0, 0.3827, 0.9239, 0.0, 0.3827, 0.9239, 0.0, 0.0, 1.0, 0.0, 0.0, 1.0, 0.0, 0.0, 0.0, 1.0, 0.0, 0.0, 1.0, 0.0, 0.0, 1.0, 0.0, 0.0, 1.0, 0.0, 1.0, 0.0, 0.0, 1.0, 0.0, 0.0, 1.0, 0.0, 0.0, 1.0, 0.0, 0.0, 1.0, 0.0, 0.0, 1.0, 0.0, 0.0, -1.0, 2.129e-05, 0.0, -1.0, 2.129e-05, 0.0, -1.0, 2.129e-05, 0.0, -1.0, 2.129e-05, 0.0, -1.0, 2.129e-05, 0.0, -1.0, 2.129e-05, 0.0, 1.0, 0.0, 0.0, 1.0, 0.0, 0.0, 1.0, 0.0, 0.0, 1.0, 0.0, 1.0, 0.0, 0.0, 1.0, 0.0, 0.0, 1.0, 0.0, 0.0, 1.0, 0.0, 0.0, -1.0, -7.187e-08, 5.633e-08, -1.0, -7.187e-08, 5.633e-08, -1.0, -7.187e-08, 5.633e-08, -1.0, -7.187e-08, 5.633e-08, -1.0, -7.187e-08, 5.633e-08, -1.0, -7.187e-08, 5.633e-08, -1.0, -7.187e-08, 5.633e-08, -1.0, -7.187e-08, 5.633e-08, -1.0, -7.187e-08, 5.633e-08, -1.0, -7.187e-08, 5.633e-08, -1.0, -7.187e-08, 5.633e-08, -1.0, -7.187e-08, 5.633e-08, -1.0, -7.187e-08, 5.633e-08, -1.0, -7.187e-08, 5.633e-08, -1.0, -7.187e-08, 5.633e-08, -1.0, -7.187e-08, 5.633e-08, -1.0, -7.187e-08, 5.633e-08, -1.0, -7.187e-08, 5.633e-08, -1.0, -7.187e-08, 5.633e-08, -1.0, -7.187e-08, 5.633e-08, -1.0, -7.187e-08, 5.633e-08, -1.0, -7.187e-08, 5.633e-08, -1.0, -7.187e-08, 5.633e-08, -1.0, -7.187e-08, 5.633e-08, -1.0, -7.187e-08, 5.633e-08, -1.0, -7.187e-08, 5.633e-08, -1.0, -7.187e-08, 5.633e-08, -1.0, -7.187e-08, 5.633e-08, -4.371e-08, -2.414e-15, -1.0, -4.371e-08, -2.414e-15, -1.0, -4.371e-08, -2.414e-15, -1.0, -4.371e-08, -2.414e-15, -1.0, -1.0, 0.0, 0.0, -1.0, 0.0, 0.0, -1.0, 0.0, 0.0, -1.0, 0.0, 0.0, 2.661e-08, -1.0, 0.0, 2.661e-08, -1.0, 0.0, 2.661e-08, -1.0, 0.0, 2.661e-08, -1.0, 0.0, 2.661e-08, -1.0, 0.0, 2.661e-08, -1.0, 0.0, -5.322e-08, 1.0, 0.0, -5.322e-08, 1.0, 0.0, -5.322e-08, 1.0, 0.0, -5.322e-08, 1.0, 0.0, -5.322e-08, 1.0, 0.0, -5.322e-08, 1.0, 0.0, 0.0, -1.0, 0.0, 0.0, -1.0, 0.0, 0.0, -1.0, 0.0, 0.0, -1.0, 0.0, 1.0, 0.0, 0.0, 1.0, 0.0, 0.0, 1.0, 0.0, 0.0, 1.0, 0.0, 0.0, 0.0, -1.0, 0.0, 0.0, -1.0, 0.0, 0.0, -1.0, 0.0, 0.0, -1.0, 0.0, 0.0, 1.0, 0.0, 0.0, 1.0, 0.0, 0.0, 1.0, 0.0, 0.0, 1.0, 0.0, 1.0, 0.0, 0.0, 1.0, 0.0, 0.0, 1.0, 0.0, 0.0, 1.0, 0.0, 0.0, 0.0, -1.0, 0.0, 0.0, -1.0, 0.0, 0.0, -1.0, 0.0, 0.0, -1.0, 0.0, 5.322e-08, -1.0, 3.285e-06, 5.322e-08, -1.0, 3.285e-06, 5.322e-08, -1.0, 3.285e-06, 5.322e-08, -1.0, 3.285e-06, 5.322e-08, -1.0, 3.285e-06, 5.322e-08, -1.0, 3.285e-06, 1.0, 0.0, 0.0, 1.0, 0.0, 0.0, 1.0, 0.0, 0.0, 1.0, 0.0, 0.0, -2.661e-08, 1.0, 0.0, -2.661e-08, 1.0, 0.0, -2.661e-08, 1.0, 0.0, -2.661e-08, 1.0, 0.0, -2.661e-08, 1.0, 0.0, -2.661e-08, 1.0, 0.0, -1.0, -5.821e-08, 0.0, -1.0, -5.821e-08, 0.0, -1.0, -5.821e-08, 0.0, -1.0, -5.821e-08, 0.0, 0.0, -1.0, 0.0, 0.0, -1.0, 0.0, 0.0, -1.0, 0.0, 0.0, -1.0, 0.0, 0.0, -1.0, 0.0, 0.0, -1.0, 0.0, -4.371e-08, 0.0, -1.0, -4.371e-08, 0.0, -1.0, -4.371e-08, 0.0, -1.0, -4.371e-08, 0.0, -1.0, 0.0, 1.0, 0.0, 0.0, 1.0, 0.0, 0.0, 1.0, 0.0, 0.0, 1.0, 0.0, 0.0, 1.0, 0.0, 0.0, 1.0, 0.0, 0.0, 1.0, 0.0, 0.0, 1.0, 0.0, 0.0, 1.0, 0.0, 0.0, 1.0, 0.0, 0.0, 1.0, 0.0, 0.0, 1.0, 0.0, 0.0, -1.0, 2.129e-05, 0.0, -1.0, 2.129e-05, 0.0, -1.0, 2.129e-05, 0.0, -1.0, 2.129e-05, 0.0, -1.0, 2.129e-05, 0.0, -1.0, 2.129e-05, -1.0, 0.0, 0.0, -1.0, 0.0, 0.0, -1.0, 0.0, 0.0, -1.0, 0.0, 0.0, 0.0, 0.0, 1.0, 0.0, 0.0, 1.0, 0.0, 0.0, 1.0, 0.0, 0.0, 1.0, -1.0, 0.0, 0.0, -1.0, 0.0, 0.0, -1.0, 0.0, 0.0, -1.0, 0.0, 0.0, -4.371e-08, 0.0, -1.0, -4.371e-08, 0.0, -1.0, -4.371e-08, 0.0, -1.0, -4.371e-08, 0.0, -1.0, -4.371e-08, 0.0, -1.0, -4.371e-08, 0.0, -1.0, -4.371e-08, 0.0, -1.0, -4.371e-08, 0.0, -1.0, 1.0, 0.0, 0.0, 1.0, 0.0, 0.0, 1.0, 0.0, 0.0, 1.0, 0.0, 0.0, -1.0, 0.0, 0.0, -1.0, 0.0, 0.0, -1.0, 0.0, 0.0, -1.0, 0.0, 0.0, -5.322e-08, 1.0, 0.0, -5.322e-08, 1.0, 0.0, -5.322e-08, 1.0, 0.0, -5.322e-08, 1.0, 0.0, -5.322e-08, 1.0, 0.0, -5.322e-08, 1.0, 0.0, 0.0, 1.0, 0.0, 0.0, 1.0, 0.0, 0.0, 1.0, 0.0, 0.0, 1.0, 0.0, 0.0, 1.0, 0.0, 0.0, 1.0, 0.0, -1.0, 0.0, 0.0, -1.0, 0.0, 0.0, -1.0, 0.0, 0.0, -1.0, 0.0, 0.0, -4.349e-08, 0.0, -1.0, -4.349e-08, 0.0, -1.0, -4.349e-08, 0.0, -1.0, -4.349e-08, 0.0, -1.0, -1.0, 0.0, 0.0, -1.0, 0.0, 0.0, -1.0, 0.0, 0.0, -1.0, 0.0, 0.0, 1.0, 0.0, 0.0, 1.0, 0.0, 0.0, 1.0, 0.0, 0.0, 1.0, 0.0, 0.0, -1.0, 0.0, 0.0, -1.0, 0.0, 0.0, -1.0, 0.0, 0.0, -1.0, 0.0, 0.0, 0.0, 0.0, 1.0, 0.0, 0.0, 1.0, 0.0, 0.0, 1.0, 0.0, 0.0, 1.0, -1.0, 0.0, 0.0, -1.0, 0.0, 0.0, -1.0, 0.0, 0.0, -1.0, 0.0, 0.0, 2.661e-08, -1.0, 0.0, 2.661e-08, -1.0, 0.0, 2.661e-08, -1.0, 0.0, 2.661e-08, -1.0, 0.0, 2.661e-08, -1.0, 0.0, 2.661e-08, -1.0, 0.0, 5.183e-07, -1.0, 0.0, 5.183e-07, -1.0, 0.0, 5.183e-07, -1.0, 0.0, 5.183e-07, -1.0, 0.0, 0.0, 1.0, 0.0, 0.0, 1.0, 0.0, 0.0, 1.0, 0.0, 0.0, 1.0, 0.0, -1.0, -5.821e-08, 0.0, -1.0, -5.821e-08, 0.0, -1.0, -5.821e-08, 0.0, -1.0, -5.821e-08, 0.0, 0.0, 1.0, 0.0, 0.0, 1.0, 0.0, 0.0, 1.0, 0.0, 0.0, 1.0, 0.0, 1.0, 0.0, 0.0, 1.0, 0.0, 0.0, 1.0, 0.0, 0.0, 1.0, 0.0, 0.0, 0.0, -1.0, 0.0, 0.0, -1.0, 0.0, 0.0, -1.0, 0.0, 0.0, -1.0, 0.0, 0.0, -1.0, 0.0, 0.0, -1.0, 0.0, 0.0, -1.0, 0.0, 0.0, -1.0, 0.0, 0.0, -1.0, 0.0, 0.0, -1.0, 0.0, -5.183e-07, 1.0, 0.0, -5.183e-07, 1.0, 0.0, -5.183e-07, 1.0, 0.0, -5.183e-07, 1.0, 0.0, 1.0, 0.0, 0.0, 1.0, 0.0, 0.0, 1.0, 0.0, 0.0, 1.0, 0.0, 0.0, 0.0, 1.0, 0.0, 0.0, 1.0, 0.0, 0.0, 1.0, 0.0, 0.0, 1.0, 0.0, 0.0, 0.0, 1.0, 0.0, 0.0, 1.0, 0.0, 0.0, 1.0, 0.0, 0.0, 1.0, -1.0, 0.0, 2.98e-07, -1.0, 0.0, 2.98e-07, -1.0, 0.0, 2.98e-07, -1.0, 0.0, 2.98e-07, 1.0, 0.0, -2.98e-07, 1.0, 0.0, -2.98e-07, 1.0, 0.0, -2.98e-07, 1.0, 0.0, -2.98e-07, -4.349e-08, 0.0, -1.0, -4.349e-08, 0.0, -1.0, -4.349e-08, 0.0, -1.0, -4.349e-08, 0.0, -1.0, 6.326e-08, 0.0, 1.0, 6.326e-08, 0.0, 1.0, 6.326e-08, 0.0, 1.0, 6.326e-08, 0.0, 1.0, 1.0, 0.0, 0.0, 1.0, 0.0, 0.0, 1.0, 0.0, 0.0, 1.0, 0.0, 0.0, -4.349e-08, 0.0, -1.0, -4.349e-08, 0.0, -1.0, -4.349e-08, 0.0, -1.0, -4.349e-08, 0.0, -1.0, -4.349e-08, 0.0, -1.0, -4.349e-08, 0.0, -1.0, -4.349e-08, 0.0, -1.0, -4.349e-08, 0.0, -1.0, -1.0, 0.0, 0.0, -1.0, 0.0, 0.0, -1.0, 0.0, 0.0, -1.0, 0.0, 0.0, -4.371e-08, 0.0, -1.0, -4.371e-08, 0.0, -1.0, -4.371e-08, 0.0, -1.0, -4.371e-08, 0.0, -1.0, 0.0, -1.0, 2.592e-09, 0.0, -1.0, 2.592e-09, 0.0, -1.0, 2.592e-09, 0.0, -1.0, 2.592e-09, 6.326e-08, 0.0, 1.0, 6.326e-08, 0.0, 1.0, 6.326e-08, 0.0, 1.0, 6.326e-08, 0.0, 1.0, 6.326e-08, 0.0, 1.0, 6.326e-08, 0.0, 1.0, 6.326e-08, 0.0, 1.0, 6.326e-08, 0.0, 1.0, 1.0, 0.0, 0.0, 1.0, 0.0, 0.0, 1.0, 0.0, 0.0, 1.0, 0.0, 0.0, 1.0, 0.0, 0.0, 1.0, 0.0, 0.0, 1.0, 0.0, 0.0, 1.0, 0.0, 0.0, -1.0, 0.0, 2.98e-07, -1.0, 0.0, 2.98e-07, -1.0, 0.0, 2.98e-07, -1.0, 0.0, 2.98e-07, -4.371e-08, 0.0, -1.0, -4.371e-08, 0.0, -1.0, -4.371e-08, 0.0, -1.0, -4.371e-08, 0.0, -1.0, -4.371e-08, 0.0, -1.0, -4.371e-08, 0.0, -1.0, -4.371e-08, 0.0, -1.0, -4.371e-08, 0.0, -1.0, -4.371e-08, 0.0, -1.0, -4.371e-08, 0.0, -1.0, -4.371e-08, 0.0, -1.0, -4.371e-08, 0.0, -1.0, -1.0, 0.0, 0.0, -1.0, 0.0, 0.0, -1.0, 0.0, 0.0, -1.0, 0.0, 0.0, 5.183e-07, -1.0, 0.0, 5.183e-07, -1.0, 0.0, 5.183e-07, -1.0, 0.0, 5.183e-07, -1.0, 0.0, -4.371e-08, 0.0, -1.0, -4.371e-08, 0.0, -1.0, -4.371e-08, 0.0, -1.0, -4.371e-08, 0.0, -1.0, 5.322e-08, -1.0, 0.0, 5.322e-08, -1.0, 0.0, 5.322e-08, -1.0, 0.0, 5.322e-08, -1.0, 0.0, 5.322e-08, -1.0, 0.0, 5.322e-08, -1.0, 0.0, 0.0, -1.0, -7.068e-06, 0.0, -1.0, -7.068e-06, 0.0, -1.0, -7.068e-06, 0.0, -1.0, -7.068e-06, 0.0, -1.0, -7.068e-06, 0.0, -1.0, -7.068e-06, -1.0, 0.0, 0.0, -1.0, 0.0, 0.0, -1.0, 0.0, 0.0, -1.0, 0.0, 0.0, -4.371e-08, 0.0, -1.0, -4.371e-08, 0.0, -1.0, -4.371e-08, 0.0, -1.0, -4.371e-08, 0.0, -1.0, 0.0, -1.0, 2.827e-06, 0.0, -1.0, 2.827e-06, 0.0, -1.0, 2.827e-06, 0.0, -1.0, 2.827e-06, 0.0, -1.0, 2.827e-06, 0.0, -1.0, 2.827e-06, -4.371e-08, 0.0, -1.0, -4.371e-08, 0.0, -1.0, -4.371e-08, 0.0, -1.0, -4.371e-08, 0.0, -1.0, -4.373e-08, 2.339e-12, -1.0, -4.373e-08, 2.339e-12, -1.0, -4.373e-08, 2.339e-12, -1.0, -4.373e-08, 2.339e-12, -1.0, -4.373e-08, 2.339e-12, -1.0, -2.661e-08, 1.0, 0.0, -2.661e-08, 1.0, 0.0, -2.661e-08, 1.0, 0.0, -2.661e-08, 1.0, 0.0, -2.661e-08, 1.0, 0.0, -2.661e-08, 1.0, 0.0, -1.0, 0.0, 0.0, -1.0, 0.0, 0.0, -1.0, 0.0, 0.0, -1.0, 0.0, 0.0, -4.371e-08, 0.0, -1.0, -4.371e-08, 0.0, -1.0, -4.371e-08, 0.0, -1.0, -4.371e-08, 0.0, -1.0, -5.183e-07, 1.0, 0.0, -5.183e-07, 1.0, 0.0, -5.183e-07, 1.0, 0.0, -5.183e-07, 1.0, 0.0, 0.0, -1.0, 0.0, 0.0, -1.0, 0.0, 0.0, -1.0, 0.0, 0.0, -1.0, 0.0, 0.0, -1.0, 0.0, 0.0, -1.0, 0.0, 0.0, -1.0, 0.0, 0.0, -1.0, 0.0, 0.0, -1.0, 0.0, 0.0, -1.0, 0.0, 0.0, -1.0, 0.0, 0.0, -1.0, 0.0, 0.0, 1.0, 2.129e-05, 0.0, 1.0, 2.129e-05, 0.0, 1.0, 2.129e-05, 0.0, 1.0, 2.129e-05, 0.0, 1.0, 2.129e-05, 0.0, 1.0, 2.129e-05, 0.0, 1.0, 0.0, 0.0, 1.0, 0.0, 0.0, 1.0, 0.0, 0.0, 1.0, 0.0, 0.0, 1.0, 2.129e-05, 0.0, 1.0, 2.129e-05, 0.0, 1.0, 2.129e-05, 0.0, 1.0, 2.129e-05, 0.0, 1.0, 2.129e-05, 0.0, 1.0, 2.129e-05, 0.0, 1.0, 0.0, 0.0, 1.0, 0.0, 0.0, 1.0, 0.0, 0.0, 1.0, 0.0, 0.0, 0.0, 1.0, 0.0, 0.0, 1.0, 0.0, 0.0, 1.0, 0.0, 0.0, 1.0, 1.0, 0.0, 0.0, 1.0, 0.0, 0.0, 1.0, 0.0, 0.0, 1.0, 0.0, 0.0, 1.0, 0.0, 0.0, 1.0, 0.0, 0.0, 1.0, 0.0, 0.0, 1.0, 0.0, 0.0, 0.0, 0.0, 1.0, 0.0, 0.0, 1.0, 0.0, 0.0, 1.0, 0.0, 0.0, 1.0, -1.0, 0.0, 0.0, -1.0, 0.0, 0.0, -1.0, 0.0, 0.0, -1.0, 0.0, 0.0, 1.0, 0.0, 0.0, 1.0, 0.0, 0.0, 1.0, 0.0, 0.0, 1.0, 0.0, 0.0, 0.0, 0.0, 1.0, 0.0, 0.0, 1.0, 0.0, 0.0, 1.0, 0.0, 0.0, 1.0, 6.326e-08, 0.0, 1.0, 6.326e-08, 0.0, 1.0, 6.326e-08, 0.0, 1.0, 6.326e-08, 0.0, 1.0, -1.0, 0.0, 0.0, -1.0, 0.0, 0.0, -1.0, 0.0, 0.0, -1.0, 0.0, 0.0, 1.0, 0.0, 0.0, 1.0, 0.0, 0.0, 1.0, 0.0, 0.0, 1.0, 0.0, 0.0, 1.0, 0.0, 0.0, 1.0, 0.0, 0.0, 1.0, 0.0, 0.0, 1.0, 0.0, 0.0, 0.0, 1.0, 0.0, 0.0, 1.0, 0.0, 0.0, 1.0, 0.0, 0.0, 1.0, 0.0, 0.0, -1.0, 0.0, 0.0, -1.0, 0.0, 0.0, -1.0, 0.0, 0.0, -1.0, 0.0, -4.371e-08, -2.414e-15, -1.0, -4.371e-08, -2.414e-15, -1.0, -4.371e-08, -2.414e-15, -1.0, -4.371e-08, -2.414e-15, -1.0, 1.0, 5.821e-08, 0.0, 1.0, 5.821e-08, 0.0, 1.0, 5.821e-08, 0.0, 1.0, 5.821e-08, 0.0, 6.326e-08, 0.0, 1.0, 6.326e-08, 0.0, 1.0, 6.326e-08, 0.0, 1.0, 6.326e-08, 0.0, 1.0, -1.0, 0.0, 0.0, -1.0, 0.0, 0.0, -1.0, 0.0, 0.0, -1.0, 0.0, 0.0, -5.183e-07, 1.0, 0.0, -5.183e-07, 1.0, 0.0, -5.183e-07, 1.0, 0.0, -5.183e-07, 1.0, 0.0, -4.448e-08, 0.0, -1.0, -4.448e-08, 0.0, -1.0, -4.448e-08, 0.0, -1.0, -4.448e-08, 0.0, -1.0, -1.0, 0.0, 0.0, -1.0, 0.0, 0.0, -1.0, 0.0, 0.0, -1.0, 0.0, 0.0, 0.0, 1.0, 0.0, 0.0, 1.0, 0.0, 0.0, 1.0, 0.0, 0.0, 1.0, 0.0, 1.0, 5.821e-08, 0.0, 1.0, 5.821e-08, 0.0, 1.0, 5.821e-08, 0.0, 1.0, 5.821e-08, 0.0, 1.0, 0.0, -7.451e-08, 1.0, 0.0, -7.451e-08, 1.0, 0.0, -7.451e-08, 1.0, 0.0, -7.451e-08, -1.0, -1.164e-07, 0.0, -1.0, -1.164e-07, 0.0, -1.0, -1.164e-07, 0.0, -1.0, -1.164e-07, 0.0, -4.371e-08, -2.414e-15, -1.0, -4.371e-08, -2.414e-15, -1.0, -4.371e-08, -2.414e-15, -1.0, -4.371e-08, -2.414e-15, -1.0, 0.0, 1.0, 0.0, 0.0, 1.0, 0.0, 0.0, 1.0, 0.0, 0.0, 1.0, 0.0, -4.371e-08, 0.0, -1.0, -4.371e-08, 0.0, -1.0, -4.371e-08, 0.0, -1.0, -4.371e-08, 0.0, -1.0, 5.183e-07, -1.0, 0.0, 5.183e-07, -1.0, 0.0, 5.183e-07, -1.0, 0.0, 5.183e-07, -1.0, 0.0, -4.349e-08, 0.0, -1.0, -4.349e-08, 0.0, -1.0, -4.349e-08, 0.0, -1.0, -4.349e-08, 0.0, -1.0, -4.371e-08, 0.0, -1.0, -4.371e-08, 0.0, -1.0, -4.371e-08, 0.0, -1.0, -4.371e-08, 0.0, -1.0, 1.0, 0.0, 0.0, 1.0, 0.0, 0.0, 1.0, 0.0, 0.0, 1.0, 0.0, 0.0, 0.0, -1.0, 0.0, 0.0, -1.0, 0.0, 0.0, -1.0, 0.0, 0.0, -1.0, 0.0, 1.265e-07, 0.0, 1.0, 1.265e-07, 0.0, 1.0, 1.265e-07, 0.0, 1.0, 1.265e-07, 0.0, 1.0, 5.018e-08, -1.0, 3.597e-08, 5.018e-08, -1.0, 3.597e-08, 5.018e-08, -1.0, 3.597e-08, 5.018e-08, -1.0, 3.597e-08, 5.018e-08, -1.0, 3.597e-08, 5.018e-08, -1.0, 3.597e-08, 5.018e-08, -1.0, 3.597e-08, 5.018e-08, -1.0, 3.597e-08, 5.018e-08, -1.0, 3.597e-08, 5.018e-08, -1.0, 3.597e-08, 5.018e-08, -1.0, 3.597e-08, 5.018e-08, -1.0, 3.597e-08, 5.018e-08, -1.0, 3.597e-08, 5.018e-08, -1.0, 3.597e-08, 5.018e-08, -1.0, 3.597e-08, 5.018e-08, -1.0, 3.597e-08, 5.018e-08, -1.0, 3.597e-08, 5.018e-08, -1.0, 3.597e-08, 5.018e-08, -1.0, 3.597e-08, 5.018e-08, -1.0, 3.597e-08, 5.018e-08, -1.0, 3.597e-08, 5.018e-08, -1.0, 3.597e-08, 5.018e-08, -1.0, 3.597e-08, 5.018e-08, -1.0, 3.597e-08, 5.018e-08, -1.0, 3.597e-08, 5.018e-08, -1.0, 3.597e-08, 5.018e-08, -1.0, 3.597e-08, 5.018e-08, -1.0, 3.597e-08, 5.183e-07, -1.0, 0.0, 5.183e-07, -1.0, 0.0, 5.183e-07, -1.0, 0.0, 5.183e-07, -1.0, 0.0, 0.0, -1.0, 0.0, 0.0, -1.0, 0.0, 0.0, -1.0, 0.0, 0.0, -1.0, 0.0, 1.0, 0.0, 0.0, 1.0, 0.0, 0.0, 1.0, 0.0, 0.0, 1.0, 0.0, 0.0, 0.0, 0.0, 1.0, 0.0, 0.0, 1.0, 0.0, 0.0, 1.0, 0.0, 0.0, 1.0, -4.349e-08, 0.0, -1.0, -4.349e-08, 0.0, -1.0, -4.349e-08, 0.0, -1.0, -4.349e-08, 0.0, -1.0, 1.0, 0.0, 0.0, 1.0, 0.0, 0.0, 1.0, 0.0, 0.0, 1.0, 0.0, 0.0, -1.0, 0.0, 0.0, -1.0, 0.0, 0.0, -1.0, 0.0, 0.0, -1.0, 0.0, 0.0, -1.0, 0.0, 0.0, -1.0, 0.0, 0.0, -1.0, 0.0, 0.0, -1.0, 0.0, 0.0, -1.0, 0.0, 7.451e-08, -1.0, 0.0, 7.451e-08, -1.0, 0.0, 7.451e-08, -1.0, 0.0, 7.451e-08, 0.0, -1.0, 0.0, 0.0, -1.0, 0.0, 0.0, -1.0, 0.0, 0.0, -1.0, 0.0, 0.0, 0.0, 1.0, 0.0, 0.0, 1.0, 0.0, 0.0, 1.0, 0.0, 0.0, 1.0, 6.326e-08, 0.0, 1.0, 6.326e-08, 0.0, 1.0, 6.326e-08, 0.0, 1.0, 6.326e-08, 0.0, 1.0, -1.0, 0.0, 0.0, -1.0, 0.0, 0.0, -1.0, 0.0, 0.0, -1.0, 0.0, 0.0, -1.0, 0.0, 0.0, -1.0, 0.0, 0.0, -1.0, 0.0, 0.0, -1.0, 0.0, 0.0, 1.0, 0.0, 0.0, 1.0, 0.0, 0.0, 0.9239, 0.3827, 0.0, 0.9239, 0.3827, 0.0, 6.326e-08, 0.0, 1.0, 6.326e-08, 0.0, 1.0, 6.326e-08, 0.0, 1.0, 6.326e-08, 0.0, 1.0, -4.448e-08, 0.0, -1.0, -4.448e-08, 0.0, -1.0, -4.448e-08, 0.0, -1.0, -4.448e-08, 0.0, -1.0, 0.9239, 0.3827, 0.0, 0.9239, 0.3827, 0.0, 0.3827, 0.9239, 0.0, 0.3827, 0.9239, 0.0, -1.0, 0.0, 0.0, -1.0, 0.0, 0.0, -1.0, 0.0, 0.0, -1.0, 0.0, 0.0, -1.0, 0.0, 0.0, -1.0, 0.0, 0.0, -1.0, 0.0, 0.0, -1.0, 0.0, 0.0, -1.0, 0.0, 0.0, -1.0, 0.0, 0.0, -1.0, 0.0, 0.0, -1.0, 0.0, 0.0, -1.0, 0.0, 0.0, -1.0, 0.0, 0.0, -1.0, 0.0, 0.0, -1.0, 0.0, 0.0, 0.09801, 0.9952, 0.0, 0.09801, 0.9952, 0.0, 0.09801, 0.9952, 0.0, 0.09801, 0.9952, 0.0, 0.2903, 0.9569, 0.0, 0.2903, 0.9569, 0.0, 0.2903, 0.9569, 0.0, 0.2903, 0.9569, 0.0, 0.4714, 0.8819, 0.0, 0.4714, 0.8819, 0.0, 0.4714, 0.8819, 0.0, 0.4714, 0.8819, 0.0, 0.6344, 0.773, 0.0, 0.6344, 0.773, 0.0, 0.6344, 0.773, 0.0, 0.6344, 0.773, 0.0, 0.773, 0.6344, 0.0, 0.773, 0.6344, 0.0, 0.773, 0.6344, 0.0, 0.773, 0.6344, 0.0, 0.8819, 0.4714, 0.0, 0.8819, 0.4714, 0.0, 0.8819, 0.4714, 0.0, 0.8819, 0.4714, 0.0, 0.9569, 0.2903, 0.0, 0.9569, 0.2903, 0.0, 0.9569, 0.2903, 0.0, 0.9569, 0.2903, 0.0, 0.9952, 0.09802, 0.0, 0.9952, 0.09802, 0.0, 0.9952, 0.09802, 0.0, 0.9952, 0.09802, 0.0, 0.9952, -0.09802, 0.0, 0.9952, -0.09802, 0.0, 0.9952, -0.09802, 0.0, 0.9952, -0.09802, 0.0, 0.9569, -0.2903, 0.0, 0.9569, -0.2903, 0.0, 0.9569, -0.2903, 0.0, 0.9569, -0.2903, 0.0, 0.8819, -0.4714, 0.0, 0.8819, -0.4714, 0.0, 0.8819, -0.4714, 0.0, 0.8819, -0.4714, 0.0, 0.773, -0.6344, 0.0, 0.773, -0.6344, 0.0, 0.773, -0.6344, 0.0, 0.773, -0.6344, 0.0, 0.6344, -0.773, 0.0, 0.6344, -0.773, 0.0, 0.6344, -0.773, 0.0, 0.6344, -0.773, 0.0, 0.4714, -0.8819, 0.0, 0.4714, -0.8819, 0.0, 0.4714, -0.8819, 0.0, 0.4714, -0.8819, 0.0, 0.2903, -0.9569, 0.0, 0.2903, -0.9569, 0.0, 0.2903, -0.9569, 0.0, 0.2903, -0.9569, 0.0, 0.09802, -0.9952, 0.0, 0.09802, -0.9952, 0.0, 0.09802, -0.9952, 0.0, 0.09802, -0.9952, 0.0, -0.09802, -0.9952, 0.0, -0.09802, -0.9952, 0.0, -0.09802, -0.9952, 0.0, -0.09802, -0.9952, 0.0, -0.2903, -0.9569, 0.0, -0.2903, -0.9569, 0.0, -0.2903, -0.9569, 0.0, -0.2903, -0.9569, 0.0, -0.4714, -0.8819, 0.0, -0.4714, -0.8819, 0.0, -0.4714, -0.8819, 0.0, -0.4714, -0.8819, 0.0, -0.6344, -0.773, 0.0, -0.6344, -0.773, 0.0, -0.6344, -0.773, 0.0, -0.6344, -0.773, 0.0, -0.773, -0.6344, 0.0, -0.773, -0.6344, 0.0, -0.773, -0.6344, 0.0, -0.773, -0.6344, 0.0, -0.8819, -0.4714, 0.0, -0.8819, -0.4714, 0.0, -0.8819, -0.4714, 0.0, -0.8819, -0.4714, 0.0, -0.9569, -0.2903, 0.0, -0.9569, -0.2903, 0.0, -0.9569, -0.2903, 0.0, -0.9569, -0.2903, 0.0, -0.9952, -0.09802, 0.0, -0.9952, -0.09802, 0.0, -0.9952, -0.09802, 0.0, -0.9952, -0.09802, 0.0, -0.9952, 0.09802, 0.0, -0.9952, 0.09802, 0.0, -0.9952, 0.09802, 0.0, -0.9952, 0.09802, 0.0, -0.9569, 0.2903, 0.0, -0.9569, 0.2903, 0.0, -0.9569, 0.2903, 0.0, -0.9569, 0.2903, 0.0, -0.8819, 0.4714, 0.0, -0.8819, 0.4714, 0.0, -0.8819, 0.4714, 0.0, -0.8819, 0.4714, 0.0, -0.773, 0.6344, 0.0, -0.773, 0.6344, 0.0, -0.773, 0.6344, 0.0, -0.773, 0.6344, 0.0, -0.6344, 0.773, 0.0, -0.6344, 0.773, 0.0, -0.6344, 0.773, 0.0, -0.6344, 0.773, 0.0, -0.4714, 0.8819, 0.0, -0.4714, 0.8819, 0.0, -0.4714, 0.8819, 0.0, -0.4714, 0.8819, 0.0, -3.978e-08, 0.0, 1.0, -3.978e-08, 0.0, 1.0, -3.978e-08, 0.0, 1.0, -3.978e-08, 0.0, 1.0, -3.978e-08, 0.0, 1.0, -3.978e-08, 0.0, 1.0, -3.978e-08, 0.0, 1.0, -3.978e-08, 0.0, 1.0, -3.978e-08, 0.0, 1.0, -3.978e-08, 0.0, 1.0, -3.978e-08, 0.0, 1.0, -3.978e-08, 0.0, 1.0, -3.978e-08, 0.0, 1.0, -3.978e-08, 0.0, 1.0, -3.978e-08, 0.0, 1.0, -3.978e-08, 0.0, 1.0, -3.978e-08, 0.0, 1.0, -3.978e-08, 0.0, 1.0, -3.978e-08, 0.0, 1.0, -3.978e-08, 0.0, 1.0, -3.978e-08, 0.0, 1.0, -3.978e-08, 0.0, 1.0, -3.978e-08, 0.0, 1.0, -3.978e-08, 0.0, 1.0, -3.978e-08, 0.0, 1.0, -3.978e-08, 0.0, 1.0, -3.978e-08, 0.0, 1.0, -3.978e-08, 0.0, 1.0, -3.978e-08, 0.0, 1.0, -3.978e-08, 0.0, 1.0, -3.978e-08, 0.0, 1.0, -3.978e-08, 0.0, 1.0, -0.2903, 0.9569, 0.0, -0.2903, 0.9569, 0.0, -0.2903, 0.9569, 0.0, -0.2903, 0.9569, 0.0, -0.09801, 0.9952, 0.0, -0.09801, 0.9952, 0.0, -0.09801, 0.9952, 0.0, -0.09801, 0.9952, 0.0, -7.293e-08, 0.0, -1.0, -7.293e-08, 0.0, -1.0, -7.293e-08, 0.0, -1.0, -7.293e-08, 0.0, -1.0, -7.293e-08, 0.0, -1.0, -7.293e-08, 0.0, -1.0, -7.293e-08, 0.0, -1.0, -7.293e-08, 0.0, -1.0, -7.293e-08, 0.0, -1.0, -7.293e-08, 0.0, -1.0, -7.293e-08, 0.0, -1.0, -7.293e-08, 0.0, -1.0, -7.293e-08, 0.0, -1.0, -7.293e-08, 0.0, -1.0, -7.293e-08, 0.0, -1.0, -7.293e-08, 0.0, -1.0, -7.293e-08, 0.0, -1.0, -7.293e-08, 0.0, -1.0, -7.293e-08, 0.0, -1.0, -7.293e-08, 0.0, -1.0, -7.293e-08, 0.0, -1.0, -7.293e-08, 0.0, -1.0, -7.293e-08, 0.0, -1.0, -7.293e-08, 0.0, -1.0, -7.293e-08, 0.0, -1.0, -7.293e-08, 0.0, -1.0, -7.293e-08, 0.0, -1.0, -7.293e-08, 0.0, -1.0, -7.293e-08, 0.0, -1.0, -7.293e-08, 0.0, -1.0, -7.293e-08, 0.0, -1.0, -7.293e-08, 0.0, -1.0, 2.98e-08, 8.882e-16, 1.0, 2.98e-08, 8.882e-16, 1.0, 2.98e-08, 8.882e-16, 1.0, 2.98e-08, 8.882e-16, 1.0])] * 3)])

# ---- objects
ob_shape_9_indexedfaceset = bpy.data.objects.new('SHAPE_9_IndexedFaceSet', me_shape_9_indexedfaceset_017)

# ---- transforms, parenting, visibility, modifiers, constraints
ob_shape_9_indexedfaceset.location = (0.0, 0.0, 0.0)
_m = ob_shape_9_indexedfaceset.modifiers.new('Bevel', 'BEVEL')
_m.width = 0.003
_m.width_pct = 0.003
_m.segments = 3

# ---- collection membership
col_qfn_24_1ep_4x4mm_p0_5_ep2_1x2_1mm.objects.link(ob_shape_9_indexedfaceset)

# ---- scene / render settings (as saved in the file)
scene.frame_start = 1; scene.frame_end = 250; scene.frame_set(1)
scene.render.engine = 'BLENDER_EEVEE_NEXT'
scene.cycles.sampling_pattern = 'TABULATED_SOBOL'
scene.cycles.use_light_tree = False
scene.eevee.ray_tracing_options.trace_max_roughness = 0.0
scene.view_settings.view_transform = 'Filmic'
bpy.context.view_layer.update()

# ---- added for rendering (the .blend has no active camera and no usable light): camera, sun
cam_auto = bpy.data.cameras.new('AutoCamera')
cam_auto.lens = 50.0
cam_auto.sensor_width = 36.0
cam_auto.clip_end = 1000.0
ob_auto_camera = bpy.data.objects.new('AutoCamera', cam_auto)
scene.collection.objects.link(ob_auto_camera)
ob_auto_camera.location = (5.30529, -6.36635, 4.69573)
ob_auto_camera.rotation_euler = (1.09748, -7.21219e-08, 0.694738)
scene.camera = ob_auto_camera
light_auto_sun = bpy.data.lights.new('AutoSun', 'SUN')
light_auto_sun.energy = 3.0
light_auto_sun.angle = 0.0523599
ob_auto_sun = bpy.data.objects.new('AutoSun', light_auto_sun)
scene.collection.objects.link(ob_auto_sun)
ob_auto_sun.rotation_euler = (0.872665, 0.174533, 0.523599)
bpy.context.view_layer.update()
